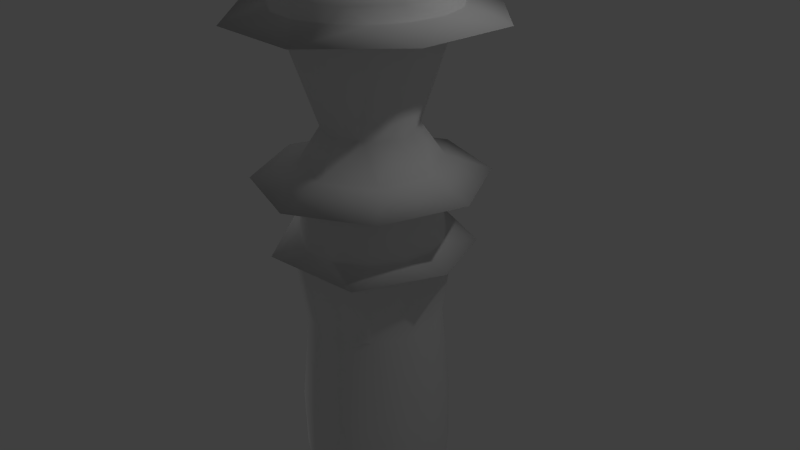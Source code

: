 # Source: building1.blend  (saved by Blender 2.72.0; exported with 4.5.12 LTS)
import bpy
from mathutils import Matrix  # noqa: F401  (used for matrix-valued properties, if any)

bpy.ops.wm.read_factory_settings(use_empty=True)
scene = bpy.context.scene
scene.name = 'Scene'

# ---- collections
col_collection_1 = bpy.data.collections.new('Collection 1'); scene.collection.children.link(col_collection_1)

# ---- materials (node trees are filled in below, after node groups)
mat_material_001 = bpy.data.materials.new('Material.001')
mat_material_001.alpha_threshold = 0.0
mat_material_001.use_transparent_shadow = False
mat_material_001.preview_render_type = 'CUBE'
mat_material_001.roughness = 0.5

# ---- material node trees

# ---- world
world_world = bpy.data.worlds.new('World'); scene.world = world_world
world_world.color = (0.05088, 0.05088, 0.05088)
world_world.use_sun_shadow = False
world_world.sun_shadow_jitter_overblur = 0.0
world_world.cycles.sampling_method = 'MANUAL'
world_world.cycles.sample_map_resolution = 256

# ---- cameras
cam_camera = bpy.data.cameras.new('Camera')
cam_camera.clip_end = 100.0
cam_camera.lens = 35.0
cam_camera.sensor_width = 32.0
cam_camera.sensor_height = 18.0
cam_camera.ortho_scale = 7.314
cam_camera.dof.focus_distance = 0.0
cam_camera.dof.aperture_fstop = 128.0

# ---- lights
light_area = bpy.data.lights.new('Area', 'AREA')
light_area.transmission_factor = 0.0
light_area.energy = 78.54
light_area.shadow_buffer_clip_start = 0.5
light_area.shadow_soft_size = 0.1
light_area.shadow_maximum_resolution = 0.006
light_area.use_absolute_resolution = True
light_area.size = 0.1
light_area.size_y = 0.1
light_area.cycles.use_multiple_importance_sampling = False
light_lamp = bpy.data.lights.new('Lamp', 'POINT')
light_lamp.transmission_factor = 0.0
light_lamp.cutoff_distance = 30.0
light_lamp.energy = 108.0
light_lamp.shadow_buffer_clip_start = 1.001
light_lamp.shadow_soft_size = 0.1
light_lamp.shadow_maximum_resolution = 0.006
light_lamp.use_absolute_resolution = True
light_lamp.cycles.use_multiple_importance_sampling = False

# ---- meshes
me_cylinder = bpy.data.meshes.new('Cylinder')
me_cylinder.from_pydata([(0.0, 1.0, -1.0), (-0.3266, 1.642, 1.042), (0.1951, 0.9808, -1.0), (-0.6407, 1.547, 1.042), (0.3827, 0.9239, -1.0), (-0.9301, 1.392, 1.042), (0.5556, 0.8315, -1.0), (-1.184, 1.184, 1.042), (0.7071, 0.7071, -1.0), (-1.392, 0.9301, 1.042), (0.8315, 0.5556, -1.0), (-1.547, 0.6407, 1.042), (0.9239, 0.3827, -1.0), (-1.642, 0.3266, 1.042), (0.9808, 0.1951, -1.0), (-1.674, 1.416e-06, 1.042), (1.0, 7.55e-08, -1.0), (-1.642, -0.3266, 1.042), (0.9808, -0.1951, -1.0), (-1.547, -0.6407, 1.042), (0.9239, -0.3827, -1.0), (-1.392, -0.9301, 1.042), (0.8315, -0.5556, -1.0), (-1.184, -1.184, 1.042), (0.7071, -0.7071, -1.0), (-0.9301, -1.392, 1.042), (0.5556, -0.8315, -1.0), (-0.6407, -1.547, 1.042), (0.3827, -0.9239, -1.0), (-0.3266, -1.642, 1.042), (0.1951, -0.9808, -1.0), (-6.775e-07, -1.674, 1.042), (-3.258e-07, -1.0, -1.0), (0.3266, -1.642, 1.042), (-0.1951, -0.9808, -1.0), (0.6407, -1.547, 1.042), (-0.3827, -0.9239, -1.0), (0.9301, -1.392, 1.042), (-0.5556, -0.8315, -1.0), (1.184, -1.184, 1.042), (-0.7071, -0.7071, -1.0), (1.392, -0.9301, 1.042), (-0.8315, -0.5556, -1.0), (1.547, -0.6407, 1.042), (-0.9239, -0.3827, -1.0), (1.642, -0.3266, 1.042), (-0.9808, -0.1951, -1.0), (1.674, -7.452e-08, 1.042), (-1.0, 9.656e-07, -1.0), (1.642, 0.3266, 1.042), (-0.9808, 0.1951, -1.0), (1.547, 0.6407, 1.042), (-0.9239, 0.3827, -1.0), (1.392, 0.9301, 1.042), (-0.8315, 0.5556, -1.0), (1.184, 1.184, 1.042), (-0.7071, 0.7071, -1.0), (0.9301, 1.392, 1.042), (-0.5556, 0.8315, -1.0), (0.6407, 1.547, 1.042), (-0.3827, 0.9239, -1.0), (0.3266, 1.642, 1.042), (-0.1951, 0.9808, -1.0), (-1.32e-07, 1.674, 1.042), (0.0, 1.0, -0.6991), (0.1951, 0.9808, -0.6991), (0.3827, 0.9239, -0.6991), (0.5556, 0.8315, -0.6991), (0.7071, 0.7071, -0.6991), (0.8315, 0.5556, -0.6991), (0.9239, 0.3827, -0.6991), (0.9808, 0.1951, -0.6991), (1.0, 7.55e-08, -0.6991), (0.9808, -0.1951, -0.6991), (0.9239, -0.3827, -0.6991), (0.8315, -0.5556, -0.6991), (0.7071, -0.7071, -0.6991), (0.5556, -0.8315, -0.6991), (0.3827, -0.9239, -0.6991), (0.1951, -0.9808, -0.6991), (-3.258e-07, -1.0, -0.6991), (-0.1951, -0.9808, -0.6991), (-0.3827, -0.9239, -0.6991), (-0.5556, -0.8315, -0.6991), (-0.7071, -0.7071, -0.6991), (-0.8315, -0.5556, -0.6991), (-0.9239, -0.3827, -0.6991), (-0.9808, -0.1951, -0.6991), (-1.0, 9.656e-07, -0.6991), (-0.9808, 0.1951, -0.6991), (-0.9239, 0.3827, -0.6991), (-0.8315, 0.5556, -0.6991), (-0.7071, 0.7071, -0.6991), (-0.5556, 0.8315, -0.6991), (-0.3827, 0.9239, -0.6991), (-0.1951, 0.9808, -0.6991), (1.318e-08, 0.889, -0.2596), (0.1734, 0.872, -0.2596), (0.3402, 0.8214, -0.2596), (0.4939, 0.7392, -0.2596), (0.6286, 0.6286, -0.2596), (0.7392, 0.4939, -0.2596), (0.8214, 0.3402, -0.2596), (0.872, 0.1734, -0.2596), (0.889, 9.874e-08, -0.2596), (0.872, -0.1734, -0.2596), (0.8214, -0.3402, -0.2596), (0.7392, -0.4939, -0.2596), (0.6286, -0.6286, -0.2596), (0.4939, -0.7392, -0.2596), (0.3402, -0.8214, -0.2596), (0.1734, -0.872, -0.2596), (-2.765e-07, -0.889, -0.2596), (-0.1734, -0.872, -0.2596), (-0.3402, -0.8214, -0.2596), (-0.4939, -0.7392, -0.2596), (-0.6286, -0.6286, -0.2596), (-0.7392, -0.4939, -0.2596), (-0.8214, -0.3402, -0.2596), (-0.872, -0.1734, -0.2596), (-0.889, 8.901e-07, -0.2596), (-0.872, 0.1734, -0.2596), (-0.8214, 0.3402, -0.2596), (-0.7392, 0.4939, -0.2596), (-0.6286, 0.6286, -0.2596), (-0.4939, 0.7392, -0.2596), (-0.3402, 0.8214, -0.2596), (-0.1734, 0.872, -0.2596), (0.0, 1.0, 0.03905), (0.1951, 0.9808, 0.03905), (0.3827, 0.9239, 0.03905), (0.5556, 0.8315, 0.03905), (0.7071, 0.7071, 0.03905), (0.8315, 0.5556, 0.03905), (0.9239, 0.3827, 0.03905), (0.9808, 0.1951, 0.03905), (1.0, 7.55e-08, 0.03905), (0.9808, -0.1951, 0.03905), (0.9239, -0.3827, 0.03905), (0.8315, -0.5556, 0.03905), (0.7071, -0.7071, 0.03905), (0.5556, -0.8315, 0.03905), (0.3827, -0.9239, 0.03905), (0.1951, -0.9808, 0.03905), (-3.258e-07, -1.0, 0.03905), (-0.1951, -0.9808, 0.03905), (-0.3827, -0.9239, 0.03905), (-0.5556, -0.8315, 0.03905), (-0.7071, -0.7071, 0.03905), (-0.8315, -0.5556, 0.03905), (-0.9239, -0.3827, 0.03905), (-0.9808, -0.1951, 0.03905), (-1.0, 9.656e-07, 0.03905), (-0.9808, 0.1951, 0.03905), (-0.9239, 0.3827, 0.03905), (-0.8315, 0.5556, 0.03905), (-0.7071, 0.7071, 0.03905), (-0.5556, 0.8315, 0.03905), (-0.3827, 0.9239, 0.03905), (-0.1951, 0.9808, 0.03905), (-3.264e-08, 1.275, 0.07354), (0.2487, 1.25, 0.07354), (0.4879, 1.178, 0.07354), (0.7083, 1.06, 0.07354), (0.9015, 0.9015, 0.07354), (1.06, 0.7083, 0.07354), (1.178, 0.4879, 0.07354), (1.25, 0.2487, 0.07354), (1.275, 1.791e-08, 0.07354), (1.25, -0.2487, 0.07354), (1.178, -0.4879, 0.07354), (1.06, -0.7083, 0.07354), (0.9015, -0.9015, 0.07354), (0.7083, -1.06, 0.07354), (0.4879, -1.178, 0.07354), (0.2487, -1.25, 0.07354), (-4.481e-07, -1.275, 0.07354), (-0.2487, -1.25, 0.07354), (-0.4879, -1.178, 0.07354), (-0.7083, -1.06, 0.07354), (-0.9015, -0.9015, 0.07354), (-1.06, -0.7083, 0.07354), (-1.178, -0.4879, 0.07354), (-1.25, -0.2487, 0.07354), (-1.275, 1.153e-06, 0.07354), (-1.25, 0.2487, 0.07354), (-1.178, 0.4879, 0.07354), (-1.06, 0.7083, 0.07354), (-0.9015, 0.9015, 0.07354), (-0.7083, 1.06, 0.07354), (-0.4879, 1.178, 0.07354), (-0.2487, 1.25, 0.07354), (2.738e-10, 0.9294, 0.1144), (0.1813, 0.9115, 0.1144), (0.3556, 0.8586, 0.1144), (0.5163, 0.7727, 0.1144), (0.6572, 0.6572, 0.1144), (0.7727, 0.5163, 0.1144), (0.8586, 0.3556, 0.1144), (0.9115, 0.1813, 0.1144), (0.9294, 8.981e-08, 0.1144), (0.9115, -0.1813, 0.1144), (0.8586, -0.3556, 0.1144), (0.7727, -0.5163, 0.1144), (0.6572, -0.6572, 0.1144), (0.5163, -0.7727, 0.1144), (0.3556, -0.8586, 0.1144), (0.1813, -0.9115, 0.1144), (-3.025e-07, -0.9294, 0.1144), (-0.1813, -0.9115, 0.1144), (-0.3556, -0.8586, 0.1144), (-0.5163, -0.7727, 0.1144), (-0.6572, -0.6572, 0.1144), (-0.7727, -0.5163, 0.1144), (-0.8586, -0.3556, 0.1144), (-0.9115, -0.1813, 0.1144), (-0.9294, 9.17e-07, 0.1144), (-0.9115, 0.1813, 0.1144), (-0.8586, 0.3556, 0.1144), (-0.7727, 0.5163, 0.1144), (-0.6572, 0.6572, 0.1144), (-0.5163, 0.7727, 0.1144), (-0.3556, 0.8586, 0.1144), (-0.1813, 0.9115, 0.1144), (-8.893e-08, 1.459, 0.3801), (0.2847, 1.431, 0.3801), (0.5585, 1.348, 0.3801), (0.8107, 1.213, 0.3801), (1.032, 1.032, 0.3801), (1.213, 0.8107, 0.3801), (1.348, 0.5585, 0.3801), (1.431, 0.2847, 0.3801), (1.459, -4.617e-08, 0.3801), (1.431, -0.2847, 0.3801), (1.348, -0.5585, 0.3801), (1.213, -0.8107, 0.3801), (1.032, -1.032, 0.3801), (0.8107, -1.213, 0.3801), (0.5585, -1.348, 0.3801), (0.2847, -1.431, 0.3801), (-5.644e-07, -1.459, 0.3801), (-0.2847, -1.431, 0.3801), (-0.5585, -1.348, 0.3801), (-0.8107, -1.213, 0.3801), (-1.032, -1.032, 0.3801), (-1.213, -0.8107, 0.3801), (-1.348, -0.5585, 0.3801), (-1.431, -0.2847, 0.3801), (-1.459, 1.253e-06, 0.3801), (-1.431, 0.2847, 0.3801), (-1.348, 0.5585, 0.3801), (-1.213, 0.8108, 0.3801), (-1.032, 1.032, 0.3801), (-0.8107, 1.213, 0.3801), (-0.5585, 1.348, 0.3801), (-0.2847, 1.431, 0.3801), (-6.089e-08, 0.8928, 0.4391), (0.1742, 0.8756, 0.4391), (0.3416, 0.8248, 0.4391), (0.496, 0.7423, 0.4391), (0.6313, 0.6313, 0.4391), (0.7423, 0.496, 0.4391), (0.8248, 0.3416, 0.4391), (0.8756, 0.1742, 0.4391), (0.8928, 8.855e-08, 0.4391), (0.8756, -0.1742, 0.4391), (0.8248, -0.3416, 0.4391), (0.7423, -0.496, 0.4391), (0.6313, -0.6313, 0.4391), (0.496, -0.7423, 0.4391), (0.3416, -0.8248, 0.4391), (0.1742, -0.8756, 0.4391), (-3.518e-07, -0.8928, 0.4391), (-0.1742, -0.8756, 0.4391), (-0.3416, -0.8248, 0.4391), (-0.496, -0.7423, 0.4391), (-0.6313, -0.6313, 0.4391), (-0.7423, -0.496, 0.4391), (-0.8248, -0.3416, 0.4391), (-0.8756, -0.1742, 0.4391), (-0.8928, 8.832e-07, 0.4391), (-0.8756, 0.1742, 0.4391), (-0.8248, 0.3416, 0.4391), (-0.7423, 0.496, 0.4391), (-0.6313, 0.6313, 0.4391), (-0.496, 0.7423, 0.4391), (-0.3416, 0.8248, 0.4391), (-0.1742, 0.8756, 0.4391), (0.1668, 0.8386, 0.3077), (0.3272, 0.79, 0.3077), (0.475, 0.711, 0.3077), (0.6046, 0.6046, 0.3077), (0.711, 0.475, 0.3077), (0.79, 0.3272, 0.3077), (0.8386, 0.1668, 0.3077), (0.8551, 9.177e-08, 0.3077), (0.8386, -0.1668, 0.3077), (0.79, -0.3272, 0.3077), (0.711, -0.475, 0.3077), (0.6046, -0.6046, 0.3077), (0.475, -0.711, 0.3077), (0.3272, -0.79, 0.3077), (0.1668, -0.8386, 0.3077), (-3.289e-07, -0.8551, 0.3077), (-0.1668, -0.8386, 0.3077), (-0.3272, -0.79, 0.3077), (-0.475, -0.711, 0.3077), (-0.6046, -0.6046, 0.3077), (-0.711, -0.475, 0.3077), (-0.79, -0.3272, 0.3077), (-0.8386, -0.1668, 0.3077), (-0.8551, 8.529e-07, 0.3077), (-0.8386, 0.1668, 0.3077), (-0.79, 0.3272, 0.3077), (-0.711, 0.475, 0.3077), (-0.6046, 0.6046, 0.3077), (-0.475, 0.711, 0.3077), (-0.3272, 0.79, 0.3077), (-0.1668, 0.8386, 0.3077), (-5.024e-08, 0.8551, 0.3077), (0.1162, 0.5844, 0.5961), (0.228, 0.5505, 0.5961), (0.331, 0.4954, 0.5961), (0.4954, 0.331, 0.5961), (0.5505, 0.228, 0.5961), (0.5844, 0.1162, 0.5961), (0.5958, 1.775e-07, 0.5961), (0.331, -0.4954, 0.5961), (-0.228, -0.5505, 0.5961), (-0.4213, -0.4213, 0.5961), (-0.5505, -0.228, 0.5961), (-0.5844, 0.1162, 0.5961), (-0.4954, 0.331, 0.5961), (-0.1162, 0.5844, 0.5961), (0.0, 1.0, 1.0), (0.1951, 0.9808, 1.0), (0.3827, 0.9239, 1.0), (0.5556, 0.8315, 1.0), (0.7071, 0.7071, 1.0), (0.8315, 0.5556, 1.0), (0.9239, 0.3827, 1.0), (0.9808, 0.1951, 1.0), (1.0, 7.55e-08, 1.0), (0.9808, -0.1951, 1.0), (0.9239, -0.3827, 1.0), (0.8315, -0.5556, 1.0), (0.7071, -0.7071, 1.0), (0.5556, -0.8315, 1.0), (0.3827, -0.9239, 1.0), (0.1951, -0.9808, 1.0), (-3.258e-07, -1.0, 1.0), (-0.1951, -0.9808, 1.0), (-0.3827, -0.9239, 1.0), (-0.5556, -0.8315, 1.0), (-0.7071, -0.7071, 1.0), (-0.8315, -0.5556, 1.0), (-0.9239, -0.3827, 1.0), (-0.9808, -0.1951, 1.0), (-1.0, 9.656e-07, 1.0), (-0.9808, 0.1951, 1.0), (-0.9239, 0.3827, 1.0), (-0.8315, 0.5556, 1.0), (-0.7071, 0.7071, 1.0), (-0.5556, 0.8315, 1.0), (-0.3827, 0.9239, 1.0), (-0.1951, 0.9808, 1.0), (2.325e-08, 0.5958, 0.5961), (0.4213, 0.4213, 0.5961), (0.5844, -0.1162, 0.5961), (0.5505, -0.228, 0.5961), (0.4954, -0.331, 0.5961), (0.4213, -0.4213, 0.5961), (0.228, -0.5505, 0.5961), (0.1162, -0.5844, 0.5961), (-1.709e-07, -0.5958, 0.5961), (-0.1162, -0.5844, 0.5961), (-0.331, -0.4954, 0.5961), (-0.4954, -0.331, 0.5961), (-0.5844, -0.1162, 0.5961), (-0.5958, 7.078e-07, 0.5961), (-0.5505, 0.228, 0.5961), (-0.4213, 0.4213, 0.5961), (-0.331, 0.4954, 0.5961), (-0.228, 0.5505, 0.5961), (-0.2203, 1.107, 1.083), (-0.432, 1.043, 1.083), (-0.6272, 0.9387, 1.083), (-0.7983, 0.7983, 1.083), (-0.9387, 0.6272, 1.083), (-1.043, 0.4321, 1.083), (-1.107, 0.2203, 1.083), (-1.129, 1.069e-06, 1.083), (-1.107, -0.2203, 1.083), (-1.043, -0.432, 1.083), (-0.9387, -0.6272, 1.083), (-0.7983, -0.7983, 1.083), (-0.6272, -0.9387, 1.083), (-0.4321, -1.043, 1.083), (-0.2203, -1.107, 1.083), (-4.605e-07, -1.129, 1.083), (0.2203, -1.107, 1.083), (0.4321, -1.043, 1.083), (0.6272, -0.9387, 1.083), (0.7983, -0.7983, 1.083), (0.9387, -0.6272, 1.083), (1.043, -0.4321, 1.083), (1.107, -0.2203, 1.083), (1.129, 6.377e-08, 1.083), (1.107, 0.2203, 1.083), (1.043, 0.4321, 1.083), (0.9387, 0.6272, 1.083), (0.7983, 0.7983, 1.083), (0.6272, 0.9387, 1.083), (0.4321, 1.043, 1.083), (0.2203, 1.107, 1.083), (-9.266e-08, 1.129, 1.083), (-0.2203, 1.107, 1.142), (-0.432, 1.043, 1.142), (-0.6272, 0.9387, 1.142), (-0.7983, 0.7983, 1.142), (-0.9387, 0.6272, 1.142), (-1.043, 0.4321, 1.142), (-1.107, 0.2203, 1.142), (-1.129, 1.069e-06, 1.142), (-1.107, -0.2203, 1.142), (-1.043, -0.432, 1.142), (-0.9387, -0.6272, 1.142), (-0.7983, -0.7983, 1.142), (-0.6272, -0.9387, 1.142), (-0.4321, -1.043, 1.142), (-0.2203, -1.107, 1.142), (-4.64e-07, -1.129, 1.142), (0.2203, -1.107, 1.142), (0.4321, -1.043, 1.142), (0.6272, -0.9387, 1.142), (0.7983, -0.7983, 1.142), (0.9387, -0.6272, 1.142), (1.043, -0.4321, 1.142), (1.107, -0.2203, 1.142), (1.129, 6.377e-08, 1.142), (1.107, 0.2203, 1.142), (1.043, 0.4321, 1.142), (0.9387, 0.6272, 1.142), (0.7983, 0.7983, 1.142), (0.6272, 0.9387, 1.142), (0.4321, 1.043, 1.142), (0.2203, 1.107, 1.142), (-9.613e-08, 1.129, 1.142), (-0.1853, 0.9314, 1.211), (-0.3634, 0.8773, 1.211), (-0.5276, 0.7896, 1.211), (-0.6715, 0.6715, 1.211), (-0.7896, 0.5276, 1.211), (-0.8773, 0.3634, 1.211), (-0.9314, 0.1853, 1.211), (-0.9496, 9.534e-07, 1.211), (-0.9314, -0.1853, 1.211), (-0.8773, -0.3634, 1.211), (-0.7896, -0.5276, 1.211), (-0.6715, -0.6715, 1.211), (-0.5276, -0.7896, 1.211), (-0.3634, -0.8773, 1.211), (-0.1853, -0.9314, 1.211), (-3.525e-07, -0.9496, 1.211), (0.1853, -0.9314, 1.211), (0.3634, -0.8773, 1.211), (0.5276, -0.7896, 1.211), (0.6715, -0.6715, 1.211), (0.7896, -0.5276, 1.211), (0.8773, -0.3634, 1.211), (0.9314, -0.1853, 1.211), (0.9496, 1.081e-07, 1.211), (0.9314, 0.1853, 1.211), (0.8773, 0.3634, 1.211), (0.7896, 0.5276, 1.211), (0.6715, 0.6715, 1.211), (0.5276, 0.7896, 1.211), (0.3634, 0.8773, 1.211), (0.1853, 0.9314, 1.211), (-4.308e-08, 0.9496, 1.211), (-0.09316, 0.4684, 1.27), (-0.1827, 0.4412, 1.27), (-0.2653, 0.3971, 1.27), (-0.3377, 0.3377, 1.27), (-0.3971, 0.2653, 1.27), (-0.4412, 0.1827, 1.27), (-0.4684, 0.09316, 1.27), (-0.4775, 6.507e-07, 1.27), (-0.4684, -0.09316, 1.27), (-0.4412, -0.1827, 1.27), (-0.3971, -0.2653, 1.27), (-0.3377, -0.3377, 1.27), (-0.2653, -0.3971, 1.27), (-0.1827, -0.4412, 1.27), (-0.09316, -0.4684, 1.27), (-2.208e-07, -0.4775, 1.27), (0.09316, -0.4684, 1.27), (0.1827, -0.4412, 1.27), (0.2653, -0.3971, 1.27), (0.3377, -0.3377, 1.27), (0.3971, -0.2653, 1.27), (0.4412, -0.1827, 1.27), (0.4684, -0.09316, 1.27), (0.4775, 2.257e-07, 1.27), (0.4684, 0.09316, 1.27), (0.4412, 0.1827, 1.27), (0.3971, 0.2653, 1.27), (0.3377, 0.3377, 1.27), (0.2653, 0.3971, 1.27), (0.1827, 0.4412, 1.27), (0.09316, 0.4684, 1.27), (-6.52e-08, 0.4775, 1.27), (-0.09316, 0.4684, 1.378), (-0.1827, 0.4412, 1.378), (-0.2653, 0.3971, 1.378), (-0.3377, 0.3377, 1.378), (-0.3971, 0.2653, 1.378), (-0.4412, 0.1827, 1.378), (-0.4684, 0.09316, 1.378), (-0.4775, 6.507e-07, 1.378), (-0.4684, -0.09316, 1.378), (-0.4412, -0.1827, 1.378), (-0.3971, -0.2653, 1.378), (-0.3377, -0.3377, 1.378), (-0.2653, -0.3971, 1.378), (-0.1827, -0.4412, 1.378), (-0.09316, -0.4684, 1.378), (-3.011e-07, -0.4775, 1.378), (0.09316, -0.4684, 1.378), (0.1827, -0.4412, 1.378), (0.2653, -0.3971, 1.378), (0.3377, -0.3377, 1.378), (0.3971, -0.2653, 1.378), (0.4412, -0.1827, 1.378), (0.4684, -0.09316, 1.378), (0.4775, 2.257e-07, 1.378), (0.4684, 0.09316, 1.378), (0.4412, 0.1827, 1.378), (0.3971, 0.2653, 1.378), (0.3377, 0.3377, 1.378), (0.2653, 0.3971, 1.378), (0.1827, 0.4412, 1.378), (0.09316, 0.4684, 1.378), (-1.455e-07, 0.4775, 1.378), (-0.1592, 0.8002, 1.395), (-0.3122, 0.7537, 1.395), (-0.4533, 0.6783, 1.395), (-0.5769, 0.5769, 1.395), (-0.6783, 0.4533, 1.395), (-0.7537, 0.3122, 1.395), (-0.8002, 0.1592, 1.395), (-0.8158, 8.722e-07, 1.395), (-0.8002, -0.1592, 1.395), (-0.7537, -0.3122, 1.395), (-0.6783, -0.4533, 1.395), (-0.5769, -0.5769, 1.395), (-0.4533, -0.6783, 1.395), (-0.3122, -0.7537, 1.395), (-0.1592, -0.8002, 1.395), (-4.671e-07, -0.8158, 1.395), (0.1592, -0.8002, 1.395), (0.3122, -0.7537, 1.395), (0.4533, -0.6783, 1.395), (0.5769, -0.5769, 1.395), (0.6783, -0.4533, 1.395), (0.7537, -0.3122, 1.395), (0.8002, -0.1592, 1.395), (0.8158, 1.46e-07, 1.395), (0.8002, 0.1592, 1.395), (0.7537, 0.3122, 1.395), (0.6783, 0.4533, 1.395), (0.5769, 0.5769, 1.395), (0.4533, 0.6783, 1.395), (0.3122, 0.7537, 1.395), (0.1592, 0.8002, 1.395), (-2.013e-07, 0.8158, 1.395), (-0.1592, 0.8002, 1.412), (-0.3122, 0.7537, 1.412), (-0.4533, 0.6783, 1.412), (-0.5769, 0.5769, 1.412), (-0.6783, 0.4533, 1.412), (-0.7537, 0.3122, 1.412), (-0.8002, 0.1592, 1.412), (-0.8158, 8.722e-07, 1.412), (-0.8002, -0.1592, 1.412), (-0.7537, -0.3122, 1.412), (-0.6783, -0.4533, 1.412), (-0.5769, -0.5769, 1.412), (-0.4533, -0.6783, 1.412), (-0.3122, -0.7537, 1.412), (-0.1592, -0.8002, 1.412), (-4.523e-07, -0.8158, 1.412), (0.1592, -0.8002, 1.412), (0.3122, -0.7537, 1.412), (0.4533, -0.6783, 1.412), (0.5769, -0.5769, 1.412), (0.6783, -0.4533, 1.412), (0.7537, -0.3122, 1.412), (0.8002, -0.1592, 1.412), (0.8158, 1.46e-07, 1.412), (0.8002, 0.1592, 1.412), (0.7537, 0.3122, 1.412), (0.6783, 0.4533, 1.412), (0.5769, 0.5769, 1.412), (0.4533, 0.6783, 1.412), (0.3122, 0.7537, 1.412), (0.1592, 0.8002, 1.412), (-1.865e-07, 0.8158, 1.412), (-0.04165, 0.2094, 1.435), (-0.0817, 0.1972, 1.435), (-0.1186, 0.1775, 1.435), (-0.151, 0.151, 1.435), (-0.1775, 0.1186, 1.435), (-0.1972, 0.0817, 1.435), (-0.2094, 0.04165, 1.435), (-0.2135, 4.885e-07, 1.435), (-0.2094, -0.04165, 1.435), (-0.1972, -0.0817, 1.435), (-0.1775, -0.1186, 1.435), (-0.151, -0.151, 1.435), (-0.1186, -0.1775, 1.435), (-0.0817, -0.1972, 1.435), (-0.04165, -0.2094, 1.435), (-2.049e-07, -0.2135, 1.435), (0.04165, -0.2094, 1.435), (0.0817, -0.1972, 1.435), (0.1186, -0.1775, 1.435), (0.151, -0.151, 1.435), (0.1775, -0.1186, 1.435), (0.1972, -0.0817, 1.435), (0.2094, -0.04165, 1.435), (0.2135, 2.985e-07, 1.435), (0.2094, 0.04165, 1.435), (0.1972, 0.0817, 1.435), (0.1775, 0.1186, 1.435), (0.151, 0.151, 1.435), (0.1186, 0.1775, 1.435), (0.0817, 0.1972, 1.435), (0.04165, 0.2094, 1.435), (-1.353e-07, 0.2135, 1.435)], [], [(43, 45, 406, 405), (0, 64, 65, 2), (2, 65, 66, 4), (4, 66, 67, 6), (6, 67, 68, 8), (8, 68, 69, 10), (10, 69, 70, 12), (12, 70, 71, 14), (14, 71, 72, 16), (16, 72, 73, 18), (18, 73, 74, 20), (20, 74, 75, 22), (22, 75, 76, 24), (24, 76, 77, 26), (26, 77, 78, 28), (28, 78, 79, 30), (30, 79, 80, 32), (32, 80, 81, 34), (34, 81, 82, 36), (36, 82, 83, 38), (38, 83, 84, 40), (40, 84, 85, 42), (42, 85, 86, 44), (44, 86, 87, 46), (46, 87, 88, 48), (48, 88, 89, 50), (50, 89, 90, 52), (52, 90, 91, 54), (54, 91, 92, 56), (56, 92, 93, 58), (58, 93, 94, 60), (62, 95, 64, 0), (60, 94, 95, 62), (64, 96, 97, 65), (65, 97, 98, 66), (66, 98, 99, 67), (67, 99, 100, 68), (68, 100, 101, 69), (69, 101, 102, 70), (70, 102, 103, 71), (71, 103, 104, 72), (72, 104, 105, 73), (73, 105, 106, 74), (74, 106, 107, 75), (75, 107, 108, 76), (76, 108, 109, 77), (77, 109, 110, 78), (78, 110, 111, 79), (79, 111, 112, 80), (80, 112, 113, 81), (81, 113, 114, 82), (82, 114, 115, 83), (83, 115, 116, 84), (84, 116, 117, 85), (85, 117, 118, 86), (86, 118, 119, 87), (87, 119, 120, 88), (88, 120, 121, 89), (89, 121, 122, 90), (90, 122, 123, 91), (91, 123, 124, 92), (92, 124, 125, 93), (93, 125, 126, 94), (95, 127, 96, 64), (94, 126, 127, 95), (96, 128, 129, 97), (97, 129, 130, 98), (98, 130, 131, 99), (99, 131, 132, 100), (100, 132, 133, 101), (101, 133, 134, 102), (102, 134, 135, 103), (103, 135, 136, 104), (104, 136, 137, 105), (105, 137, 138, 106), (106, 138, 139, 107), (107, 139, 140, 108), (108, 140, 141, 109), (109, 141, 142, 110), (110, 142, 143, 111), (111, 143, 144, 112), (112, 144, 145, 113), (113, 145, 146, 114), (114, 146, 147, 115), (115, 147, 148, 116), (116, 148, 149, 117), (117, 149, 150, 118), (118, 150, 151, 119), (119, 151, 152, 120), (120, 152, 153, 121), (121, 153, 154, 122), (122, 154, 155, 123), (123, 155, 156, 124), (124, 156, 157, 125), (125, 157, 158, 126), (127, 159, 128, 96), (126, 158, 159, 127), (128, 160, 161, 129), (129, 161, 162, 130), (130, 162, 163, 131), (131, 163, 164, 132), (132, 164, 165, 133), (133, 165, 166, 134), (134, 166, 167, 135), (135, 167, 168, 136), (136, 168, 169, 137), (137, 169, 170, 138), (138, 170, 171, 139), (139, 171, 172, 140), (140, 172, 173, 141), (141, 173, 174, 142), (142, 174, 175, 143), (143, 175, 176, 144), (144, 176, 177, 145), (145, 177, 178, 146), (146, 178, 179, 147), (147, 179, 180, 148), (148, 180, 181, 149), (149, 181, 182, 150), (150, 182, 183, 151), (151, 183, 184, 152), (152, 184, 185, 153), (153, 185, 186, 154), (154, 186, 187, 155), (155, 187, 188, 156), (156, 188, 189, 157), (157, 189, 190, 158), (159, 191, 160, 128), (158, 190, 191, 159), (160, 192, 193, 161), (161, 193, 194, 162), (162, 194, 195, 163), (163, 195, 196, 164), (164, 196, 197, 165), (165, 197, 198, 166), (166, 198, 199, 167), (167, 199, 200, 168), (168, 200, 201, 169), (169, 201, 202, 170), (170, 202, 203, 171), (171, 203, 204, 172), (172, 204, 205, 173), (173, 205, 206, 174), (174, 206, 207, 175), (175, 207, 208, 176), (176, 208, 209, 177), (177, 209, 210, 178), (178, 210, 211, 179), (179, 211, 212, 180), (180, 212, 213, 181), (181, 213, 214, 182), (182, 214, 215, 183), (183, 215, 216, 184), (184, 216, 217, 185), (185, 217, 218, 186), (186, 218, 219, 187), (187, 219, 220, 188), (188, 220, 221, 189), (189, 221, 222, 190), (191, 223, 192, 160), (190, 222, 223, 191), (319, 224, 225, 288), (288, 225, 226, 289), (289, 226, 227, 290), (290, 227, 228, 291), (291, 228, 229, 292), (292, 229, 230, 293), (293, 230, 231, 294), (294, 231, 232, 295), (295, 232, 233, 296), (296, 233, 234, 297), (297, 234, 235, 298), (298, 235, 236, 299), (299, 236, 237, 300), (300, 237, 238, 301), (301, 238, 239, 302), (302, 239, 240, 303), (303, 240, 241, 304), (304, 241, 242, 305), (305, 242, 243, 306), (306, 243, 244, 307), (307, 244, 245, 308), (308, 245, 246, 309), (309, 246, 247, 310), (310, 247, 248, 311), (311, 248, 249, 312), (312, 249, 250, 313), (313, 250, 251, 314), (314, 251, 252, 315), (315, 252, 253, 316), (316, 253, 254, 317), (318, 255, 224, 319), (317, 254, 255, 318), (224, 256, 257, 225), (225, 257, 258, 226), (226, 258, 259, 227), (227, 259, 260, 228), (228, 260, 261, 229), (229, 261, 262, 230), (230, 262, 263, 231), (231, 263, 264, 232), (232, 264, 265, 233), (233, 265, 266, 234), (234, 266, 267, 235), (235, 267, 268, 236), (236, 268, 269, 237), (237, 269, 270, 238), (238, 270, 271, 239), (239, 271, 272, 240), (240, 272, 273, 241), (241, 273, 274, 242), (242, 274, 275, 243), (243, 275, 276, 244), (244, 276, 277, 245), (245, 277, 278, 246), (246, 278, 279, 247), (247, 279, 280, 248), (248, 280, 281, 249), (249, 281, 282, 250), (250, 282, 283, 251), (251, 283, 284, 252), (252, 284, 285, 253), (253, 285, 286, 254), (255, 287, 256, 224), (254, 286, 287, 255), (192, 319, 288, 193), (193, 288, 289, 194), (194, 289, 290, 195), (195, 290, 291, 196), (196, 291, 292, 197), (197, 292, 293, 198), (198, 293, 294, 199), (199, 294, 295, 200), (200, 295, 296, 201), (201, 296, 297, 202), (202, 297, 298, 203), (203, 298, 299, 204), (204, 299, 300, 205), (205, 300, 301, 206), (206, 301, 302, 207), (207, 302, 303, 208), (208, 303, 304, 209), (209, 304, 305, 210), (210, 305, 306, 211), (211, 306, 307, 212), (212, 307, 308, 213), (213, 308, 309, 214), (214, 309, 310, 215), (215, 310, 311, 216), (216, 311, 312, 217), (217, 312, 313, 218), (218, 313, 314, 219), (219, 314, 315, 220), (220, 315, 316, 221), (221, 316, 317, 222), (223, 318, 319, 192), (222, 317, 318, 223), (257, 320, 321, 258), (258, 321, 322, 259), (261, 323, 324, 262), (262, 324, 325, 263), (263, 325, 326, 264), (368, 343, 344, 369), (369, 344, 345, 370), (370, 345, 346, 371), (372, 348, 349, 373), (373, 349, 350, 374), (374, 350, 351, 375), (378, 357, 358, 379), (381, 362, 363, 382), (382, 363, 364, 383), (365, 364, 3, 1), (354, 353, 25, 23), (343, 342, 47, 45), (363, 362, 7, 5), (352, 351, 29, 27), (341, 340, 51, 49), (361, 360, 11, 9), (339, 338, 55, 53), (350, 349, 33, 31), (359, 358, 15, 13), (337, 336, 59, 57), (348, 347, 37, 35), (357, 356, 19, 17), (346, 345, 41, 39), (334, 365, 1, 63), (355, 354, 23, 21), (344, 343, 45, 43), (364, 363, 5, 3), (353, 352, 27, 25), (342, 341, 49, 47), (362, 361, 9, 7), (351, 350, 31, 29), (340, 339, 53, 51), (360, 359, 13, 11), (338, 337, 57, 55), (349, 348, 35, 33), (358, 357, 17, 15), (336, 335, 61, 59), (347, 346, 39, 37), (356, 355, 21, 19), (335, 334, 63, 61), (345, 344, 43, 41), (407, 408, 440, 439), (21, 23, 395, 394), (49, 51, 409, 408), (5, 7, 387, 386), (27, 29, 398, 397), (55, 57, 412, 411), (33, 35, 401, 400), (11, 13, 390, 389), (61, 63, 415, 414), (39, 41, 404, 403), (17, 19, 393, 392), (45, 47, 407, 406), (1, 3, 385, 384), (23, 25, 396, 395), (51, 53, 410, 409), (7, 9, 388, 387), (29, 31, 399, 398), (57, 59, 413, 412), (35, 37, 402, 401), (13, 15, 391, 390), (41, 43, 405, 404), (19, 21, 394, 393), (47, 49, 408, 407), (3, 5, 386, 385), (25, 27, 397, 396), (53, 55, 411, 410), (31, 33, 400, 399), (9, 11, 389, 388), (59, 61, 414, 413), (37, 39, 403, 402), (63, 1, 384, 415), (15, 17, 392, 391), (441, 442, 474, 473), (385, 386, 418, 417), (396, 397, 429, 428), (405, 406, 438, 437), (415, 384, 416, 447), (394, 395, 427, 426), (414, 415, 447, 446), (403, 404, 436, 435), (392, 393, 425, 424), (412, 413, 445, 444), (401, 402, 434, 433), (390, 391, 423, 422), (410, 411, 443, 442), (399, 400, 432, 431), (388, 389, 421, 420), (408, 409, 441, 440), (386, 387, 419, 418), (397, 398, 430, 429), (406, 407, 439, 438), (384, 385, 417, 416), (395, 396, 428, 427), (404, 405, 437, 436), (393, 394, 426, 425), (413, 414, 446, 445), (402, 403, 435, 434), (391, 392, 424, 423), (411, 412, 444, 443), (400, 401, 433, 432), (389, 390, 422, 421), (409, 410, 442, 441), (387, 388, 420, 419), (398, 399, 431, 430), (475, 476, 508, 507), (419, 420, 452, 451), (430, 431, 463, 462), (439, 440, 472, 471), (417, 418, 450, 449), (428, 429, 461, 460), (437, 438, 470, 469), (447, 416, 448, 479), (426, 427, 459, 458), (446, 447, 479, 478), (435, 436, 468, 467), (424, 425, 457, 456), (444, 445, 477, 476), (433, 434, 466, 465), (422, 423, 455, 454), (442, 443, 475, 474), (431, 432, 464, 463), (420, 421, 453, 452), (440, 441, 473, 472), (418, 419, 451, 450), (429, 430, 462, 461), (438, 439, 471, 470), (416, 417, 449, 448), (427, 428, 460, 459), (436, 437, 469, 468), (425, 426, 458, 457), (445, 446, 478, 477), (434, 435, 467, 466), (423, 424, 456, 455), (443, 444, 476, 475), (432, 433, 465, 464), (421, 422, 454, 453), (509, 510, 542, 541), (464, 465, 497, 496), (453, 454, 486, 485), (473, 474, 506, 505), (451, 452, 484, 483), (462, 463, 495, 494), (471, 472, 504, 503), (449, 450, 482, 481), (460, 461, 493, 492), (469, 470, 502, 501), (479, 448, 480, 511), (458, 459, 491, 490), (478, 479, 511, 510), (467, 468, 500, 499), (456, 457, 489, 488), (476, 477, 509, 508), (465, 466, 498, 497), (454, 455, 487, 486), (474, 475, 507, 506), (463, 464, 496, 495), (452, 453, 485, 484), (472, 473, 505, 504), (450, 451, 483, 482), (461, 462, 494, 493), (470, 471, 503, 502), (448, 449, 481, 480), (459, 460, 492, 491), (468, 469, 501, 500), (457, 458, 490, 489), (477, 478, 510, 509), (466, 467, 499, 498), (455, 456, 488, 487), (532, 533, 565, 564), (498, 499, 531, 530), (487, 488, 520, 519), (507, 508, 540, 539), (496, 497, 529, 528), (485, 486, 518, 517), (505, 506, 538, 537), (483, 484, 516, 515), (494, 495, 527, 526), (503, 504, 536, 535), (481, 482, 514, 513), (492, 493, 525, 524), (501, 502, 534, 533), (511, 480, 512, 543), (490, 491, 523, 522), (510, 511, 543, 542), (499, 500, 532, 531), (488, 489, 521, 520), (508, 509, 541, 540), (497, 498, 530, 529), (486, 487, 519, 518), (506, 507, 539, 538), (495, 496, 528, 527), (484, 485, 517, 516), (504, 505, 537, 536), (482, 483, 515, 514), (493, 494, 526, 525), (502, 503, 535, 534), (480, 481, 513, 512), (491, 492, 524, 523), (500, 501, 533, 532), (489, 490, 522, 521), (566, 567, 599, 598), (521, 522, 554, 553), (541, 542, 574, 573), (530, 531, 563, 562), (519, 520, 552, 551), (539, 540, 572, 571), (528, 529, 561, 560), (517, 518, 550, 549), (537, 538, 570, 569), (515, 516, 548, 547), (526, 527, 559, 558), (535, 536, 568, 567), (513, 514, 546, 545), (524, 525, 557, 556), (533, 534, 566, 565), (543, 512, 544, 575), (522, 523, 555, 554), (542, 543, 575, 574), (531, 532, 564, 563), (520, 521, 553, 552), (540, 541, 573, 572), (529, 530, 562, 561), (518, 519, 551, 550), (538, 539, 571, 570), (527, 528, 560, 559), (516, 517, 549, 548), (536, 537, 569, 568), (514, 515, 547, 546), (525, 526, 558, 557), (534, 535, 567, 566), (512, 513, 545, 544), (523, 524, 556, 555), (600, 601, 633, 632), (544, 545, 577, 576), (555, 556, 588, 587), (564, 565, 597, 596), (553, 554, 586, 585), (573, 574, 606, 605), (562, 563, 595, 594), (551, 552, 584, 583), (571, 572, 604, 603), (560, 561, 593, 592), (549, 550, 582, 581), (569, 570, 602, 601), (547, 548, 580, 579), (558, 559, 591, 590), (567, 568, 600, 599), (545, 546, 578, 577), (556, 557, 589, 588), (565, 566, 598, 597), (575, 544, 576, 607), (554, 555, 587, 586), (574, 575, 607, 606), (563, 564, 596, 595), (552, 553, 585, 584), (572, 573, 605, 604), (561, 562, 594, 593), (550, 551, 583, 582), (570, 571, 603, 602), (559, 560, 592, 591), (548, 549, 581, 580), (568, 569, 601, 600), (546, 547, 579, 578), (557, 558, 590, 589), (578, 579, 611, 610), (589, 590, 622, 621), (598, 599, 631, 630), (576, 577, 609, 608), (587, 588, 620, 619), (596, 597, 629, 628), (585, 586, 618, 617), (605, 606, 638, 637), (594, 595, 627, 626), (583, 584, 616, 615), (603, 604, 636, 635), (592, 593, 625, 624), (581, 582, 614, 613), (601, 602, 634, 633), (579, 580, 612, 611), (590, 591, 623, 622), (599, 600, 632, 631), (577, 578, 610, 609), (588, 589, 621, 620), (597, 598, 630, 629), (607, 576, 608, 639), (586, 587, 619, 618), (606, 607, 639, 638), (595, 596, 628, 627), (584, 585, 617, 616), (604, 605, 637, 636), (593, 594, 626, 625), (582, 583, 615, 614), (602, 603, 635, 634), (591, 592, 624, 623), (580, 581, 613, 612), (639, 608, 609, 610, 611, 612, 613, 614, 615, 616, 617, 618, 619, 620, 621, 622, 623, 624, 625, 626, 627, 628, 629, 630, 631, 632, 633, 634, 635, 636, 637, 638), (256, 366, 320, 257), (259, 322, 367, 260), (260, 367, 323, 261), (264, 326, 368, 265), (265, 368, 369, 266), (266, 369, 370, 267), (267, 370, 371, 268), (268, 371, 327, 269), (269, 327, 372, 270), (270, 372, 373, 271), (271, 373, 374, 272), (272, 374, 375, 273), (273, 375, 328, 274), (274, 328, 376, 275), (275, 376, 329, 276), (276, 329, 377, 277), (277, 377, 330, 278), (278, 330, 378, 279), (279, 378, 379, 280), (280, 379, 331, 281), (281, 331, 380, 282), (282, 380, 332, 283), (283, 332, 381, 284), (284, 381, 382, 285), (285, 382, 383, 286), (287, 333, 366, 256), (286, 383, 333, 287), (366, 334, 335, 320), (320, 335, 336, 321), (321, 336, 337, 322), (322, 337, 338, 367), (367, 338, 339, 323), (323, 339, 340, 324), (324, 340, 341, 325), (325, 341, 342, 326), (326, 342, 343, 368), (371, 346, 347, 327), (327, 347, 348, 372), (375, 351, 352, 328), (328, 352, 353, 376), (376, 353, 354, 329), (329, 354, 355, 377), (377, 355, 356, 330), (330, 356, 357, 378), (379, 358, 359, 331), (331, 359, 360, 380), (380, 360, 361, 332), (332, 361, 362, 381), (333, 365, 334, 366), (383, 364, 365, 333)])
me_cylinder.polygons.foreach_set('use_smooth', [1, 1, 1, 1, 1, 1, 1, 1, 1, 1, 1, 1, 1, 1, 1, 1, 1, 1, 1, 1, 1, 1, 1, 1, 1, 1, 1, 1, 1, 1, 1, 1, 1, 1, 1, 1, 1, 1, 1, 1, 1, 1, 1, 1, 1, 1, 1, 1, 1, 1, 1, 1, 1, 1, 1, 1, 1, 1, 1, 1, 1, 1, 1, 1, 1, 1, 1, 1, 1, 1, 1, 1, 1, 1, 1, 1, 1, 1, 1, 1, 1, 1, 1, 1, 1, 1, 1, 1, 1, 1, 1, 1, 1, 1, 1, 1, 1, 1, 1, 1, 1, 1, 1, 1, 1, 1, 1, 1, 1, 1, 1, 1, 1, 1, 1, 1, 1, 1, 1, 1, 1, 1, 1, 1, 1, 1, 1, 1, 1, 1, 1, 1, 1, 1, 1, 1, 1, 1, 1, 1, 1, 1, 1, 1, 1, 1, 1, 1, 1, 1, 1, 1, 1, 1, 1, 1, 1, 1, 1, 1, 1, 1, 1, 1, 1, 1, 1, 1, 1, 1, 1, 1, 1, 1, 1, 1, 1, 1, 1, 1, 1, 1, 1, 1, 1, 1, 1, 1, 1, 1, 1, 1, 1, 1, 1, 1, 1, 1, 1, 1, 1, 1, 1, 1, 1, 1, 1, 1, 1, 1, 1, 1, 1, 1, 1, 1, 1, 1, 1, 1, 1, 1, 1, 1, 1, 1, 1, 1, 1, 1, 1, 1, 1, 1, 1, 1, 1, 1, 1, 1, 1, 1, 1, 1, 1, 1, 1, 1, 1, 1, 1, 1, 1, 1, 1, 1, 1, 1, 1, 1, 1, 1, 1, 1, 1, 1, 1, 1, 1, 1, 1, 1, 1, 1, 1, 1, 1, 1, 1, 1, 1, 1, 1, 1, 1, 1, 1, 1, 1, 1, 1, 1, 1, 1, 1, 1, 1, 1, 1, 1, 1, 1, 1, 1, 1, 1, 1, 1, 1, 1, 1, 1, 1, 1, 1, 1, 1, 1, 1, 1, 1, 1, 1, 1, 1, 1, 1, 1, 1, 1, 1, 1, 1, 1, 1, 1, 1, 1, 1, 1, 1, 1, 1, 1, 1, 1, 1, 1, 1, 1, 1, 1, 1, 1, 1, 1, 1, 1, 1, 1, 1, 1, 1, 1, 1, 1, 1, 1, 1, 1, 1, 1, 1, 1, 1, 1, 1, 1, 1, 1, 1, 1, 1, 1, 1, 1, 1, 1, 1, 1, 1, 1, 1, 1, 1, 1, 1, 1, 1, 0, 1, 1, 1, 1, 1, 1, 1, 1, 1, 1, 1, 1, 1, 1, 1, 1, 1, 1, 1, 1, 1, 1, 1, 1, 1, 1, 1, 1, 1, 1, 1, 0, 0, 0, 0, 0, 0, 0, 0, 0, 0, 0, 0, 0, 0, 0, 0, 0, 0, 0, 0, 0, 0, 0, 0, 0, 0, 0, 0, 0, 0, 0, 0, 0, 0, 0, 0, 0, 0, 0, 0, 0, 0, 0, 0, 0, 0, 0, 0, 0, 0, 0, 0, 0, 0, 0, 0, 0, 0, 0, 0, 0, 0, 0, 0, 0, 0, 0, 0, 0, 0, 0, 0, 0, 0, 0, 0, 0, 0, 0, 0, 0, 0, 0, 0, 0, 0, 0, 0, 0, 0, 0, 0, 0, 0, 0, 0, 0, 0, 0, 0, 0, 0, 0, 0, 0, 0, 0, 0, 0, 0, 0, 0, 0, 0, 0, 0, 0, 0, 0, 0, 0, 0, 0, 0, 0, 0, 0, 0, 1, 1, 1, 1, 1, 1, 1, 1, 1, 1, 1, 1, 1, 1, 1, 1, 1, 1, 1, 1, 1, 1, 1, 1, 1, 1, 1, 1, 1, 1, 1, 1, 1, 1, 1, 1, 1, 1, 1, 1, 1, 1, 1, 1, 1, 1, 1, 1, 1, 1])
_uv = me_cylinder.uv_layers.new(name='UVMap')
_uv.uv.foreach_set('vector', [0.8086, 0.3613, 0.7861, 0.3594, 0.7861, 0.3115, 0.8096, 0.3115, 0.541, 0.0, 0.541, 0.1045, 0.5244, 0.1045, 0.5244, 0.0, 0.5244, 0.0, 0.5244, 0.1045, 0.5078, 0.1045, 0.5078, 0.0, 0.5078, 0.0, 0.5078, 0.1045, 0.4912, 0.1045, 0.4912, 0.0, 0.4912, 0.0, 0.4912, 0.1045, 0.4746, 0.1045, 0.4746, 0.0, 0.4746, 0.0, 0.4746, 0.1045, 0.458, 0.1045, 0.458, 0.0, 0.458, 0.0, 0.458, 0.1045, 0.4434, 0.1045, 0.4434, 0.0, 0.4434, 0.0, 0.4434, 0.1045, 0.4268, 0.1045, 0.4268, 0.0, 0.4268, 0.0, 0.4268, 0.1045, 0.4102, 0.1045, 0.4102, 0.0, 0.4102, 0.0, 0.4102, 0.1045, 0.3936, 0.1045, 0.3936, 0.0, 0.3936, 0.0, 0.3936, 0.1045, 0.377, 0.1045, 0.377, 0.0, 0.377, 0.0, 0.377, 0.1045, 0.3594, 0.1045, 0.3594, 0.0, 0.3594, 0.0, 0.3594, 0.1045, 0.3428, 0.1045, 0.3428, 0.0, 0.3428, 0.0, 0.3428, 0.1045, 0.3281, 0.1045, 0.3281, 0.0, 0.3281, 0.0, 0.3281, 0.1045, 0.3115, 0.1045, 0.3115, 0.0, 0.3115, 0.0, 0.3115, 0.1045, 0.2949, 0.1045, 0.2949, 0.0, 0.2949, 0.0, 0.2949, 0.1045, 0.2783, 0.1045, 0.2783, 0.0, 0.2783, 0.0, 0.2783, 0.1045, 0.2617, 0.1045, 0.2617, 0.0, 0.2617, 0.0, 0.2617, 0.1045, 0.2451, 0.1045, 0.2451, 0.0, 0.2451, 0.0, 0.2451, 0.1045, 0.2295, 0.1045, 0.2295, 0.0, 0.2295, 0.0, 0.2295, 0.1045, 0.2129, 0.1045, 0.2129, 0.0, 0.2129, 0.0, 0.2129, 0.1045, 0.1963, 0.1045, 0.1963, 0.0, 0.1963, 0.0, 0.1963, 0.1045, 0.1797, 0.1045, 0.1797, 0.0, 0.1797, 0.0, 0.1797, 0.1045, 0.1631, 0.1045, 0.1631, 0.0, 0.1631, 0.0, 0.1631, 0.1045, 0.1465, 0.1045, 0.1465, 0.0, 0.1465, 0.0, 0.1465, 0.1045, 0.1299, 0.1045, 0.1299, 0.0, 0.1299, 0.0, 0.1299, 0.1045, 0.1143, 0.1045, 0.1143, 0.0, 0.1143, 0.0, 0.1143, 0.1045, 0.09766, 0.1045, 0.09766, 0.0, 0.09766, 0.0, 0.09766, 0.1045, 0.08105, 0.1045, 0.08105, 0.0, 0.08105, 0.0, 0.08105, 0.1045, 0.06445, 0.1045, 0.06445, 0.0, 0.06445, 0.0, 0.06445, 0.1045, 0.04785, 0.1045, 0.04785, 0.0, 0.03125, 0.0, 0.03125, 0.1045, 0.01562, 0.1045, 0.01562, 0.0, 0.04785, 0.0, 0.04785, 0.1045, 0.03125, 0.1045, 0.03125, 0.0, 0.541, 0.1045, 0.541, 0.2588, 0.5244, 0.2588, 0.5244, 0.1045, 0.5244, 0.1045, 0.5244, 0.2588, 0.5078, 0.2588, 0.5078, 0.1045, 0.5078, 0.1045, 0.5078, 0.2588, 0.4912, 0.2588, 0.4912, 0.1045, 0.4912, 0.1045, 0.4912, 0.2588, 0.4746, 0.2588, 0.4746, 0.1045, 0.4746, 0.1045, 0.4746, 0.2588, 0.458, 0.2588, 0.458, 0.1045, 0.458, 0.1045, 0.458, 0.2588, 0.4434, 0.2588, 0.4434, 0.1045, 0.4434, 0.1045, 0.4434, 0.2588, 0.4268, 0.2588, 0.4268, 0.1045, 0.4268, 0.1045, 0.4268, 0.2588, 0.4102, 0.2588, 0.4102, 0.1045, 0.4102, 0.1045, 0.4102, 0.2588, 0.3936, 0.2588, 0.3936, 0.1045, 0.3936, 0.1045, 0.3936, 0.2588, 0.377, 0.2588, 0.377, 0.1045, 0.377, 0.1045, 0.377, 0.2588, 0.3594, 0.2588, 0.3594, 0.1045, 0.3594, 0.1045, 0.3594, 0.2588, 0.3428, 0.2588, 0.3428, 0.1045, 0.3428, 0.1045, 0.3428, 0.2588, 0.3281, 0.2588, 0.3281, 0.1045, 0.3281, 0.1045, 0.3281, 0.2588, 0.3115, 0.2588, 0.3115, 0.1045, 0.3115, 0.1045, 0.3115, 0.2588, 0.2949, 0.2588, 0.2949, 0.1045, 0.2949, 0.1045, 0.2949, 0.2588, 0.2783, 0.2588, 0.2783, 0.1045, 0.2783, 0.1045, 0.2783, 0.2588, 0.2617, 0.2588, 0.2617, 0.1045, 0.2617, 0.1045, 0.2617, 0.2588, 0.2451, 0.2588, 0.2451, 0.1045, 0.2451, 0.1045, 0.2451, 0.2588, 0.2295, 0.2588, 0.2295, 0.1045, 0.2295, 0.1045, 0.2295, 0.2588, 0.2129, 0.2588, 0.2129, 0.1045, 0.2129, 0.1045, 0.2129, 0.2588, 0.1963, 0.2588, 0.1963, 0.1045, 0.1963, 0.1045, 0.1963, 0.2588, 0.1797, 0.2588, 0.1797, 0.1045, 0.1797, 0.1045, 0.1797, 0.2588, 0.1631, 0.2588, 0.1631, 0.1045, 0.1631, 0.1045, 0.1631, 0.2588, 0.1465, 0.2588, 0.1465, 0.1045, 0.1465, 0.1045, 0.1465, 0.2588, 0.1299, 0.2588, 0.1299, 0.1045, 0.1299, 0.1045, 0.1299, 0.2588, 0.1143, 0.2588, 0.1143, 0.1045, 0.1143, 0.1045, 0.1143, 0.2588, 0.09766, 0.2588, 0.09766, 0.1045, 0.09766, 0.1045, 0.09766, 0.2588, 0.08105, 0.2588, 0.08105, 0.1045, 0.08105, 0.1045, 0.08105, 0.2588, 0.06445, 0.2588, 0.06445, 0.1045, 0.06445, 0.1045, 0.06445, 0.2588, 0.04785, 0.2588, 0.04785, 0.1045, 0.03125, 0.1045, 0.03125, 0.2588, 0.01562, 0.2588, 0.01562, 0.1045, 0.04785, 0.1045, 0.04785, 0.2588, 0.03125, 0.2588, 0.03125, 0.1045, 0.541, 0.2588, 0.541, 0.3643, 0.5244, 0.3643, 0.5244, 0.2588, 0.5244, 0.2588, 0.5244, 0.3643, 0.5078, 0.3643, 0.5078, 0.2588, 0.5078, 0.2588, 0.5078, 0.3643, 0.4912, 0.3643, 0.4912, 0.2588, 0.4912, 0.2588, 0.4912, 0.3643, 0.4746, 0.3643, 0.4746, 0.2588, 0.4746, 0.2588, 0.4746, 0.3643, 0.458, 0.3643, 0.458, 0.2588, 0.458, 0.2588, 0.458, 0.3643, 0.4434, 0.3643, 0.4434, 0.2588, 0.4434, 0.2588, 0.4434, 0.3643, 0.4268, 0.3643, 0.4268, 0.2588, 0.4268, 0.2588, 0.4268, 0.3643, 0.4102, 0.3643, 0.4102, 0.2588, 0.4102, 0.2588, 0.4102, 0.3643, 0.3936, 0.3643, 0.3936, 0.2588, 0.3936, 0.2588, 0.3936, 0.3643, 0.377, 0.3643, 0.377, 0.2588, 0.377, 0.2588, 0.377, 0.3643, 0.3594, 0.3643, 0.3594, 0.2588, 0.3594, 0.2588, 0.3594, 0.3643, 0.3428, 0.3643, 0.3428, 0.2588, 0.3428, 0.2588, 0.3428, 0.3643, 0.3281, 0.3643, 0.3281, 0.2588, 0.3281, 0.2588, 0.3281, 0.3643, 0.3115, 0.3643, 0.3115, 0.2588, 0.3115, 0.2588, 0.3115, 0.3643, 0.2949, 0.3643, 0.2949, 0.2588, 0.2949, 0.2588, 0.2949, 0.3643, 0.2783, 0.3643, 0.2783, 0.2588, 0.2783, 0.2588, 0.2783, 0.3643, 0.2617, 0.3643, 0.2617, 0.2588, 0.2617, 0.2588, 0.2617, 0.3643, 0.2451, 0.3643, 0.2451, 0.2588, 0.2451, 0.2588, 0.2451, 0.3643, 0.2295, 0.3643, 0.2295, 0.2588, 0.2295, 0.2588, 0.2295, 0.3643, 0.2129, 0.3643, 0.2129, 0.2588, 0.2129, 0.2588, 0.2129, 0.3643, 0.1963, 0.3643, 0.1963, 0.2588, 0.1963, 0.2588, 0.1963, 0.3643, 0.1797, 0.3643, 0.1797, 0.2588, 0.1797, 0.2588, 0.1797, 0.3643, 0.1631, 0.3643, 0.1631, 0.2588, 0.1631, 0.2588, 0.1631, 0.3643, 0.1465, 0.3643, 0.1465, 0.2588, 0.1465, 0.2588, 0.1465, 0.3643, 0.1299, 0.3643, 0.1299, 0.2588, 0.1299, 0.2588, 0.1299, 0.3643, 0.1143, 0.3643, 0.1143, 0.2588, 0.1143, 0.2588, 0.1143, 0.3643, 0.09766, 0.3643, 0.09766, 0.2588, 0.09766, 0.2588, 0.09766, 0.3643, 0.08105, 0.3643, 0.08105, 0.2588, 0.08105, 0.2588, 0.08105, 0.3643, 0.06445, 0.3643, 0.06445, 0.2588, 0.06445, 0.2588, 0.06445, 0.3643, 0.04785, 0.3643, 0.04785, 0.2588, 0.03125, 0.2588, 0.03125, 0.3643, 0.01562, 0.3643, 0.01562, 0.2588, 0.04785, 0.2588, 0.04785, 0.3643, 0.03125, 0.3643, 0.03125, 0.2588, 0.5781, 0.08398, 0.5771, 0.0498, 0.6055, 0.05371, 0.6035, 0.08398, 0.6035, 0.08398, 0.6055, 0.05371, 0.6309, 0.05566, 0.627, 0.08691, 0.627, 0.08691, 0.6309, 0.05566, 0.6533, 0.06055, 0.6514, 0.09082, 0.6514, 0.09082, 0.6533, 0.06055, 0.6768, 0.06152, 0.6758, 0.09277, 0.6758, 0.09277, 0.6768, 0.06152, 0.7002, 0.06543, 0.6982, 0.09668, 0.6982, 0.09668, 0.7002, 0.06543, 0.7246, 0.06641, 0.7227, 0.09766, 0.7227, 0.09766, 0.7246, 0.06641, 0.749, 0.06641, 0.749, 0.09766, 0.749, 0.09766, 0.749, 0.06641, 0.7725, 0.06738, 0.7744, 0.09863, 0.7744, 0.09863, 0.7725, 0.06738, 0.7969, 0.06738, 0.7979, 0.09863, 0.7979, 0.09863, 0.7969, 0.06738, 0.8203, 0.06543, 0.8223, 0.09668, 0.8223, 0.09668, 0.8203, 0.06543, 0.8457, 0.06445, 0.8486, 0.09473, 0.8486, 0.09473, 0.8457, 0.06445, 0.8701, 0.06152, 0.874, 0.09277, 0.874, 0.09277, 0.8701, 0.06152, 0.8936, 0.05859, 0.8984, 0.08887, 0.8984, 0.08887, 0.8936, 0.05859, 0.918, 0.05273, 0.9238, 0.08594, 0.9238, 0.08594, 0.918, 0.05273, 0.9424, 0.04785, 0.9482, 0.08105, 0.9482, 0.08105, 0.9424, 0.04785, 0.9707, 0.03906, 0.9746, 0.07617, 0.5781, 0.08398, 0.5771, 0.05078, 0.6055, 0.05371, 0.6035, 0.08398, 0.6035, 0.08398, 0.6055, 0.05371, 0.6289, 0.05762, 0.627, 0.08691, 0.627, 0.08691, 0.6289, 0.05762, 0.6533, 0.06055, 0.6504, 0.0918, 0.6504, 0.0918, 0.6533, 0.06055, 0.6768, 0.06348, 0.6748, 0.09375, 0.6748, 0.09375, 0.6768, 0.06348, 0.7002, 0.06543, 0.6982, 0.09668, 0.6982, 0.09668, 0.7002, 0.06543, 0.7246, 0.06641, 0.7227, 0.09766, 0.7227, 0.09766, 0.7246, 0.06641, 0.748, 0.06738, 0.748, 0.09863, 0.748, 0.09863, 0.748, 0.06738, 0.7725, 0.06738, 0.7715, 0.09961, 0.7715, 0.09961, 0.7725, 0.06738, 0.7969, 0.06934, 0.7979, 0.09961, 0.7979, 0.09961, 0.7969, 0.06934, 0.8203, 0.06543, 0.8223, 0.09668, 0.8223, 0.09668, 0.8203, 0.06543, 0.8457, 0.06445, 0.8486, 0.09473, 0.8486, 0.09473, 0.8457, 0.06445, 0.8701, 0.06152, 0.874, 0.09375, 0.874, 0.09375, 0.8701, 0.06152, 0.8936, 0.05859, 0.8984, 0.08887, 0.8984, 0.08887, 0.8936, 0.05859, 0.918, 0.05371, 0.9238, 0.08691, 0.9482, 0.08105, 0.9424, 0.04785, 0.9707, 0.03906, 0.9746, 0.07715, 0.9238, 0.08691, 0.918, 0.05371, 0.9424, 0.04785, 0.9482, 0.08105, 0.5771, 0.0498, 0.5908, 0.005859, 0.6143, 0.01172, 0.6055, 0.05371, 0.6055, 0.05371, 0.6143, 0.01172, 0.6377, 0.01758, 0.6309, 0.05566, 0.6309, 0.05566, 0.6377, 0.01758, 0.6592, 0.02148, 0.6533, 0.06055, 0.6533, 0.06055, 0.6592, 0.02148, 0.6826, 0.02344, 0.6768, 0.06152, 0.6768, 0.06152, 0.6826, 0.02344, 0.7051, 0.02637, 0.7002, 0.06543, 0.7002, 0.06543, 0.7051, 0.02637, 0.7275, 0.02734, 0.7246, 0.06641, 0.7246, 0.06641, 0.7275, 0.02734, 0.75, 0.02832, 0.749, 0.06641, 0.749, 0.06641, 0.75, 0.02832, 0.7725, 0.03027, 0.7725, 0.06738, 0.7725, 0.06738, 0.7725, 0.03027, 0.7949, 0.02832, 0.7969, 0.06738, 0.7969, 0.06738, 0.7949, 0.02832, 0.8193, 0.02734, 0.8203, 0.06543, 0.8203, 0.06543, 0.8193, 0.02734, 0.8418, 0.02637, 0.8457, 0.06445, 0.8457, 0.06445, 0.8418, 0.02637, 0.8643, 0.02246, 0.8701, 0.06152, 0.8701, 0.06152, 0.8643, 0.02246, 0.8867, 0.01953, 0.8936, 0.05859, 0.8936, 0.05859, 0.8867, 0.01953, 0.9092, 0.01562, 0.918, 0.05273, 0.918, 0.05273, 0.9092, 0.01562, 0.9307, 0.009766, 0.9424, 0.04785, 0.9424, 0.04785, 0.9307, 0.009766, 0.9521, 0.0, 0.9707, 0.03906, 0.5771, 0.05078, 0.5898, 0.006836, 0.6143, 0.01367, 0.6055, 0.05371, 0.6055, 0.05371, 0.6143, 0.01367, 0.6377, 0.01758, 0.6289, 0.05762, 0.6289, 0.05762, 0.6377, 0.01758, 0.6592, 0.02148, 0.6533, 0.06055, 0.6533, 0.06055, 0.6592, 0.02148, 0.6816, 0.02344, 0.6768, 0.06348, 0.6768, 0.06348, 0.6816, 0.02344, 0.7051, 0.02734, 0.7002, 0.06543, 0.7002, 0.06543, 0.7051, 0.02734, 0.7275, 0.02832, 0.7246, 0.06641, 0.7246, 0.06641, 0.7275, 0.02832, 0.75, 0.02832, 0.748, 0.06738, 0.748, 0.06738, 0.75, 0.02832, 0.7725, 0.03027, 0.7725, 0.06738, 0.7725, 0.06738, 0.7725, 0.03027, 0.7949, 0.02832, 0.7969, 0.06934, 0.7969, 0.06934, 0.7949, 0.02832, 0.8193, 0.02734, 0.8203, 0.06543, 0.8203, 0.06543, 0.8193, 0.02734, 0.8418, 0.02637, 0.8457, 0.06445, 0.8457, 0.06445, 0.8418, 0.02637, 0.8643, 0.02246, 0.8701, 0.06152, 0.8701, 0.06152, 0.8643, 0.02246, 0.8867, 0.01953, 0.8936, 0.05859, 0.8936, 0.05859, 0.8867, 0.01953, 0.9092, 0.01562, 0.918, 0.05371, 0.9424, 0.04785, 0.9307, 0.009766, 0.9521, 0.0009766, 0.9707, 0.03906, 0.918, 0.05371, 0.9092, 0.01562, 0.9307, 0.009766, 0.9424, 0.04785, 0.9463, 0.1201, 0.9854, 0.1924, 0.9482, 0.1973, 0.9248, 0.1279, 0.9248, 0.1279, 0.9482, 0.1973, 0.9189, 0.2021, 0.9033, 0.1348, 0.9033, 0.1348, 0.9189, 0.2021, 0.8916, 0.2041, 0.8818, 0.1377, 0.8818, 0.1377, 0.8916, 0.2041, 0.8662, 0.207, 0.8604, 0.1406, 0.8604, 0.1406, 0.8662, 0.207, 0.8428, 0.208, 0.8389, 0.1416, 0.8389, 0.1416, 0.8428, 0.208, 0.8193, 0.209, 0.8164, 0.1426, 0.8164, 0.1426, 0.8193, 0.209, 0.7949, 0.208, 0.7939, 0.1416, 0.7939, 0.1416, 0.7949, 0.208, 0.7725, 0.209, 0.7715, 0.1426, 0.7715, 0.1426, 0.7725, 0.209, 0.75, 0.209, 0.75, 0.1416, 0.75, 0.1416, 0.75, 0.209, 0.7266, 0.208, 0.7275, 0.1416, 0.7275, 0.1416, 0.7266, 0.208, 0.7031, 0.208, 0.7061, 0.1387, 0.7061, 0.1387, 0.7031, 0.208, 0.6787, 0.207, 0.6836, 0.1377, 0.6836, 0.1377, 0.6787, 0.207, 0.6553, 0.207, 0.6602, 0.1357, 0.6602, 0.1357, 0.6553, 0.207, 0.6279, 0.207, 0.6377, 0.1318, 0.6377, 0.1318, 0.6279, 0.207, 0.5986, 0.2051, 0.6152, 0.1279, 0.6152, 0.1279, 0.5986, 0.2051, 0.5625, 0.2051, 0.5898, 0.1211, 0.9463, 0.1201, 0.9854, 0.1934, 0.9473, 0.1982, 0.9248, 0.1299, 0.9248, 0.1299, 0.9473, 0.1982, 0.9189, 0.2021, 0.9033, 0.1348, 0.9033, 0.1348, 0.9189, 0.2021, 0.8916, 0.2041, 0.8818, 0.1377, 0.8818, 0.1377, 0.8916, 0.2041, 0.8662, 0.208, 0.8604, 0.1416, 0.8604, 0.1416, 0.8662, 0.208, 0.8428, 0.208, 0.8379, 0.1426, 0.8379, 0.1426, 0.8428, 0.208, 0.8193, 0.209, 0.8164, 0.1436, 0.8164, 0.1436, 0.8193, 0.209, 0.7969, 0.209, 0.7949, 0.1426, 0.7949, 0.1426, 0.7969, 0.209, 0.7725, 0.21, 0.7715, 0.1426, 0.7715, 0.1426, 0.7725, 0.21, 0.749, 0.21, 0.75, 0.1426, 0.75, 0.1426, 0.749, 0.21, 0.7266, 0.209, 0.7275, 0.1426, 0.7275, 0.1426, 0.7266, 0.209, 0.7031, 0.209, 0.7061, 0.1406, 0.7061, 0.1406, 0.7031, 0.209, 0.6787, 0.208, 0.6836, 0.1387, 0.6836, 0.1387, 0.6787, 0.208, 0.6543, 0.208, 0.6611, 0.1367, 0.6611, 0.1367, 0.6543, 0.208, 0.6279, 0.207, 0.6377, 0.1328, 0.6143, 0.1299, 0.5986, 0.207, 0.5615, 0.207, 0.5898, 0.1221, 0.6377, 0.1328, 0.6279, 0.207, 0.5986, 0.207, 0.6143, 0.1299, 0.9854, 0.1924, 0.9697, 0.2783, 0.9434, 0.2744, 0.9482, 0.1973, 0.9482, 0.1973, 0.9434, 0.2744, 0.918, 0.2734, 0.9189, 0.2021, 0.9189, 0.2021, 0.918, 0.2734, 0.8936, 0.2734, 0.8916, 0.2041, 0.8916, 0.2041, 0.8936, 0.2734, 0.8691, 0.2734, 0.8662, 0.207, 0.8662, 0.207, 0.8691, 0.2734, 0.8438, 0.2734, 0.8428, 0.208, 0.8428, 0.208, 0.8438, 0.2734, 0.8203, 0.2734, 0.8193, 0.209, 0.8193, 0.209, 0.8203, 0.2734, 0.7969, 0.2715, 0.7949, 0.208, 0.7949, 0.208, 0.7969, 0.2715, 0.7725, 0.2734, 0.7725, 0.209, 0.7725, 0.209, 0.7725, 0.2734, 0.749, 0.2715, 0.75, 0.209, 0.75, 0.209, 0.749, 0.2715, 0.7266, 0.2705, 0.7266, 0.208, 0.7266, 0.208, 0.7266, 0.2705, 0.7031, 0.2705, 0.7031, 0.208, 0.7031, 0.208, 0.7031, 0.2705, 0.6807, 0.2695, 0.6787, 0.207, 0.6787, 0.207, 0.6807, 0.2695, 0.6562, 0.2695, 0.6553, 0.207, 0.6553, 0.207, 0.6562, 0.2695, 0.6338, 0.2705, 0.6279, 0.207, 0.6279, 0.207, 0.6338, 0.2705, 0.6094, 0.2734, 0.5986, 0.2051, 0.5986, 0.2051, 0.6094, 0.2734, 0.5869, 0.2793, 0.5625, 0.2051, 0.9854, 0.1934, 0.9697, 0.2793, 0.9434, 0.2754, 0.9473, 0.1982, 0.9473, 0.1982, 0.9434, 0.2754, 0.9189, 0.2744, 0.9189, 0.2021, 0.9189, 0.2021, 0.9189, 0.2744, 0.8936, 0.2744, 0.8916, 0.2041, 0.8916, 0.2041, 0.8936, 0.2744, 0.8682, 0.2744, 0.8662, 0.208, 0.8662, 0.208, 0.8682, 0.2744, 0.8438, 0.2734, 0.8428, 0.208, 0.8428, 0.208, 0.8438, 0.2734, 0.8203, 0.2744, 0.8193, 0.209, 0.8193, 0.209, 0.8203, 0.2744, 0.7969, 0.2734, 0.7969, 0.209, 0.7969, 0.209, 0.7969, 0.2734, 0.7725, 0.2734, 0.7725, 0.21, 0.7725, 0.21, 0.7725, 0.2734, 0.749, 0.2715, 0.749, 0.21, 0.749, 0.21, 0.749, 0.2715, 0.7266, 0.2715, 0.7266, 0.209, 0.7266, 0.209, 0.7266, 0.2715, 0.7031, 0.2715, 0.7031, 0.209, 0.7031, 0.209, 0.7031, 0.2715, 0.6807, 0.2705, 0.6787, 0.208, 0.6787, 0.208, 0.6807, 0.2705, 0.6562, 0.2705, 0.6543, 0.208, 0.6543, 0.208, 0.6562, 0.2705, 0.6338, 0.2715, 0.6279, 0.207, 0.5986, 0.207, 0.6104, 0.2734, 0.5869, 0.2793, 0.5615, 0.207, 0.6279, 0.207, 0.6338, 0.2715, 0.6104, 0.2734, 0.5986, 0.207, 0.5381, 0.1035, 0.5381, 0.2588, 0.5215, 0.2588, 0.5215, 0.1035, 0.5215, 0.1035, 0.5215, 0.2588, 0.5049, 0.2588, 0.5049, 0.1035, 0.5049, 0.1035, 0.5049, 0.2588, 0.4893, 0.2588, 0.4893, 0.1035, 0.4893, 0.1035, 0.4893, 0.2588, 0.4717, 0.2588, 0.4717, 0.1035, 0.4717, 0.1035, 0.4717, 0.2588, 0.457, 0.2588, 0.457, 0.1035, 0.457, 0.1035, 0.457, 0.2588, 0.4395, 0.2588, 0.4395, 0.1035, 0.4395, 0.1035, 0.4395, 0.2588, 0.4238, 0.2588, 0.4238, 0.1035, 0.4238, 0.1035, 0.4238, 0.2588, 0.4072, 0.2588, 0.4072, 0.1035, 0.4072, 0.1035, 0.4072, 0.2588, 0.3906, 0.2588, 0.3906, 0.1035, 0.3906, 0.1035, 0.3906, 0.2588, 0.375, 0.2588, 0.375, 0.1035, 0.375, 0.1035, 0.375, 0.2588, 0.3584, 0.2588, 0.3584, 0.1035, 0.3584, 0.1035, 0.3584, 0.2588, 0.3408, 0.2588, 0.3408, 0.1035, 0.3408, 0.1035, 0.3408, 0.2588, 0.3252, 0.2588, 0.3252, 0.1035, 0.3252, 0.1035, 0.3252, 0.2588, 0.3086, 0.2588, 0.3086, 0.1035, 0.3086, 0.1035, 0.3086, 0.2588, 0.293, 0.2588, 0.293, 0.1035, 0.293, 0.1035, 0.293, 0.2588, 0.2764, 0.2588, 0.2764, 0.1035, 0.2764, 0.1035, 0.2764, 0.2588, 0.2598, 0.2588, 0.2598, 0.1035, 0.2598, 0.1035, 0.2598, 0.2588, 0.2451, 0.2588, 0.2451, 0.1035, 0.2451, 0.1035, 0.2451, 0.2588, 0.2285, 0.2588, 0.2285, 0.1035, 0.2285, 0.1035, 0.2285, 0.2588, 0.2129, 0.2588, 0.2129, 0.1035, 0.2129, 0.1035, 0.2129, 0.2588, 0.1953, 0.2588, 0.1953, 0.1035, 0.1953, 0.1035, 0.1953, 0.2588, 0.1787, 0.2588, 0.1787, 0.1035, 0.1787, 0.1035, 0.1787, 0.2588, 0.1631, 0.2588, 0.1631, 0.1035, 0.1631, 0.1035, 0.1631, 0.2588, 0.1465, 0.2588, 0.1465, 0.1035, 0.1465, 0.1035, 0.1465, 0.2588, 0.1299, 0.2588, 0.1299, 0.1035, 0.1299, 0.1035, 0.1299, 0.2588, 0.1143, 0.2588, 0.1143, 0.1035, 0.1143, 0.1035, 0.1143, 0.2588, 0.09668, 0.2588, 0.09668, 0.1035, 0.09668, 0.1035, 0.09668, 0.2588, 0.08203, 0.2588, 0.08203, 0.1035, 0.08203, 0.1035, 0.08203, 0.2588, 0.06445, 0.2588, 0.06445, 0.1035, 0.06445, 0.1035, 0.06445, 0.2588, 0.04883, 0.2588, 0.04883, 0.1035, 0.03223, 0.1035, 0.03223, 0.2588, 0.01562, 0.2588, 0.01562, 0.1035, 0.04883, 0.1035, 0.04883, 0.2588, 0.03223, 0.2588, 0.03223, 0.1035, 0.5098, 0.0498, 0.5098, 0.1045, 0.4932, 0.1045, 0.4932, 0.0498, 0.4932, 0.0498, 0.4932, 0.1045, 0.4766, 0.1045, 0.4766, 0.0498, 0.4434, 0.0498, 0.4434, 0.1045, 0.4277, 0.1045, 0.4277, 0.0498, 0.4277, 0.0498, 0.4277, 0.1045, 0.4111, 0.1045, 0.4111, 0.0498, 0.4111, 0.0498, 0.4111, 0.1045, 0.3945, 0.1045, 0.3945, 0.0498, 0.3779, 0.1045, 0.3779, 0.2461, 0.3613, 0.2461, 0.3613, 0.1045, 0.3613, 0.1045, 0.3613, 0.2461, 0.3447, 0.2461, 0.3447, 0.1045, 0.3447, 0.1045, 0.3447, 0.2461, 0.3281, 0.2461, 0.3281, 0.1045, 0.2959, 0.1045, 0.2959, 0.2461, 0.2793, 0.2461, 0.2793, 0.1045, 0.2793, 0.1045, 0.2793, 0.2461, 0.2627, 0.2461, 0.2627, 0.1045, 0.2627, 0.1045, 0.2627, 0.2461, 0.2461, 0.2461, 0.2461, 0.1045, 0.1475, 0.1045, 0.1475, 0.2461, 0.1309, 0.2461, 0.1309, 0.1045, 0.06543, 0.1045, 0.06543, 0.2461, 0.04883, 0.2461, 0.04883, 0.1045, 0.04883, 0.1045, 0.04883, 0.2461, 0.03223, 0.2461, 0.03223, 0.1045, 0.9033, 0.4365, 0.8828, 0.4297, 0.9014, 0.3721, 0.9287, 0.3789, 0.6865, 0.4277, 0.666, 0.4307, 0.6533, 0.3721, 0.6758, 0.3682, 0.7852, 0.418, 0.7646, 0.4189, 0.7646, 0.3613, 0.7861, 0.3594, 0.8643, 0.4248, 0.8457, 0.4219, 0.8535, 0.3633, 0.877, 0.3672, 0.6455, 0.4365, 0.627, 0.4443, 0.6035, 0.3809, 0.6289, 0.376, 0.7451, 0.4199, 0.7256, 0.4219, 0.7197, 0.3633, 0.7412, 0.3613, 0.8252, 0.4199, 0.8047, 0.418, 0.8086, 0.3594, 0.8311, 0.3613, 0.7051, 0.4248, 0.6865, 0.4277, 0.6758, 0.3691, 0.6973, 0.3652, 0.9209, 0.4473, 0.9033, 0.4385, 0.9287, 0.3789, 0.96, 0.3887, 0.7852, 0.418, 0.7646, 0.418, 0.7646, 0.3594, 0.7861, 0.3594, 0.666, 0.4326, 0.6455, 0.4385, 0.6289, 0.3779, 0.6533, 0.373, 0.8828, 0.4297, 0.8643, 0.4248, 0.877, 0.3682, 0.9014, 0.373, 0.7451, 0.4189, 0.7256, 0.4199, 0.7197, 0.3623, 0.7412, 0.3613, 0.8438, 0.4229, 0.8242, 0.4199, 0.8311, 0.3613, 0.8535, 0.3643, 0.9209, 0.4463, 0.9033, 0.4365, 0.9287, 0.3789, 0.96, 0.3867, 0.7051, 0.4238, 0.6865, 0.4277, 0.6758, 0.3682, 0.6973, 0.3652, 0.8047, 0.4189, 0.7852, 0.418, 0.7861, 0.3594, 0.8086, 0.3613, 0.8828, 0.4297, 0.8643, 0.4248, 0.877, 0.3672, 0.9014, 0.3721, 0.666, 0.4307, 0.6455, 0.4365, 0.6289, 0.376, 0.6533, 0.3721, 0.7646, 0.4189, 0.7451, 0.4199, 0.7412, 0.3613, 0.7646, 0.3613, 0.8457, 0.4219, 0.8252, 0.4199, 0.8311, 0.3613, 0.8535, 0.3633, 0.627, 0.4443, 0.6064, 0.4521, 0.5723, 0.3867, 0.6035, 0.3809, 0.7256, 0.4219, 0.7051, 0.4248, 0.6973, 0.3652, 0.7197, 0.3633, 0.8047, 0.418, 0.7852, 0.418, 0.7861, 0.3594, 0.8086, 0.3594, 0.6865, 0.4277, 0.666, 0.4326, 0.6533, 0.373, 0.6758, 0.3691, 0.9033, 0.4385, 0.8828, 0.4297, 0.9014, 0.373, 0.9287, 0.3789, 0.7646, 0.418, 0.7451, 0.4189, 0.7412, 0.3613, 0.7646, 0.3594, 0.6455, 0.4385, 0.627, 0.4443, 0.6035, 0.3818, 0.6289, 0.3779, 0.8643, 0.4248, 0.8438, 0.4229, 0.8535, 0.3643, 0.877, 0.3682, 0.7256, 0.4199, 0.7051, 0.4238, 0.6973, 0.3652, 0.7197, 0.3623, 0.627, 0.4443, 0.6064, 0.4531, 0.5723, 0.3887, 0.6035, 0.3818, 0.8242, 0.4199, 0.8047, 0.4189, 0.8086, 0.3613, 0.8311, 0.3613, 0.3848, 0.0, 0.4014, 0.0, 0.4014, 0.04297, 0.3848, 0.04297, 0.6973, 0.3652, 0.6758, 0.3682, 0.668, 0.3203, 0.6914, 0.3174, 0.7412, 0.3613, 0.7197, 0.3633, 0.7148, 0.3154, 0.7383, 0.3125, 0.877, 0.3672, 0.8535, 0.3633, 0.8594, 0.3125, 0.8828, 0.3154, 0.6289, 0.376, 0.6035, 0.3809, 0.5996, 0.3311, 0.623, 0.3291, 0.6758, 0.3691, 0.6533, 0.373, 0.6455, 0.3252, 0.668, 0.3223, 0.9287, 0.3789, 0.9014, 0.373, 0.9082, 0.3184, 0.9346, 0.3203, 0.8086, 0.3594, 0.7861, 0.3594, 0.7861, 0.3096, 0.8096, 0.3096, 0.6035, 0.3818, 0.5723, 0.3887, 0.5771, 0.3311, 0.5996, 0.3311, 0.8535, 0.3643, 0.8311, 0.3613, 0.835, 0.3115, 0.8594, 0.3135, 0.7412, 0.3613, 0.7197, 0.3623, 0.7148, 0.3145, 0.7383, 0.3125, 0.7861, 0.3594, 0.7646, 0.3613, 0.7617, 0.3115, 0.7861, 0.3115, 0.9287, 0.3789, 0.9014, 0.3721, 0.9092, 0.3174, 0.9346, 0.3203, 0.6758, 0.3682, 0.6533, 0.3721, 0.6455, 0.3252, 0.668, 0.3203, 0.7197, 0.3633, 0.6973, 0.3652, 0.6914, 0.3184, 0.7148, 0.3154, 0.8535, 0.3633, 0.8311, 0.3613, 0.835, 0.3115, 0.8594, 0.3125, 0.6035, 0.3809, 0.5723, 0.3867, 0.5771, 0.3311, 0.5996, 0.3311, 0.6533, 0.373, 0.6289, 0.3779, 0.623, 0.3291, 0.6455, 0.3252, 0.9014, 0.373, 0.877, 0.3682, 0.8828, 0.3154, 0.9082, 0.3184, 0.7861, 0.3594, 0.7646, 0.3594, 0.7617, 0.3115, 0.7861, 0.3096, 0.8311, 0.3613, 0.8086, 0.3613, 0.8096, 0.3115, 0.835, 0.3115, 0.7197, 0.3623, 0.6973, 0.3652, 0.6914, 0.3174, 0.7148, 0.3145, 0.7646, 0.3613, 0.7412, 0.3613, 0.7383, 0.3125, 0.7617, 0.3115, 0.9014, 0.3721, 0.877, 0.3672, 0.8828, 0.3154, 0.9092, 0.3174, 0.6533, 0.3721, 0.6289, 0.376, 0.623, 0.3291, 0.6455, 0.3252, 0.6973, 0.3652, 0.6758, 0.3691, 0.668, 0.3223, 0.6914, 0.3184, 0.96, 0.3887, 0.9287, 0.3789, 0.9346, 0.3203, 0.96, 0.3223, 0.8311, 0.3613, 0.8086, 0.3594, 0.8096, 0.3096, 0.835, 0.3115, 0.6289, 0.3779, 0.6035, 0.3818, 0.5996, 0.3311, 0.623, 0.3291, 0.877, 0.3682, 0.8535, 0.3643, 0.8594, 0.3135, 0.8828, 0.3154, 0.96, 0.3867, 0.9287, 0.3789, 0.9346, 0.3203, 0.96, 0.3223, 0.7646, 0.3594, 0.7412, 0.3613, 0.7383, 0.3125, 0.7617, 0.3115, 0.416, 0.04297, 0.4307, 0.04297, 0.4307, 0.09277, 0.416, 0.09277, 0.04688, 0.0, 0.06152, 0.0, 0.06152, 0.04297, 0.04688, 0.04297, 0.2148, 0.0, 0.2305, 0.0, 0.2305, 0.04297, 0.2148, 0.04297, 0.3535, 0.0, 0.3701, 0.0, 0.3701, 0.04297, 0.3535, 0.04297, 0.01562, 0.0, 0.03027, 0.0, 0.03027, 0.04297, 0.01562, 0.04297, 0.1855, 0.0, 0.1992, 0.0, 0.1992, 0.04297, 0.1855, 0.04297, 0.4932, 0.0, 0.5098, 0.0, 0.5098, 0.04297, 0.4932, 0.04297, 0.3242, 0.0, 0.3398, 0.0, 0.3398, 0.04297, 0.3242, 0.04297, 0.1543, 0.0, 0.1689, 0.0, 0.1689, 0.04297, 0.1543, 0.04297, 0.4619, 0.0, 0.4775, 0.0, 0.4775, 0.04297, 0.4619, 0.04297, 0.293, 0.0, 0.3086, 0.0, 0.3086, 0.04297, 0.293, 0.04297, 0.124, 0.0, 0.1377, 0.0, 0.1377, 0.04297, 0.124, 0.04297, 0.4307, 0.0, 0.4463, 0.0, 0.4463, 0.04297, 0.4307, 0.04297, 0.2617, 0.0, 0.2783, 0.0, 0.2783, 0.04297, 0.2617, 0.04297, 0.09277, 0.0, 0.1084, 0.0, 0.1084, 0.04297, 0.09277, 0.04297, 0.4014, 0.0, 0.416, 0.0, 0.416, 0.04297, 0.4014, 0.04297, 0.06152, 0.0, 0.07715, 0.0, 0.07715, 0.04297, 0.06152, 0.04297, 0.2305, 0.0, 0.2461, 0.0, 0.2461, 0.04297, 0.2305, 0.04297, 0.3701, 0.0, 0.3848, 0.0, 0.3848, 0.04297, 0.3701, 0.04297, 0.03027, 0.0, 0.04688, 0.0, 0.04688, 0.04297, 0.03027, 0.04297, 0.1992, 0.0, 0.2148, 0.0, 0.2148, 0.04297, 0.1992, 0.04297, 0.3398, 0.0, 0.3535, 0.0, 0.3535, 0.04297, 0.3398, 0.04297, 0.1689, 0.0, 0.1855, 0.0, 0.1855, 0.04297, 0.1689, 0.04297, 0.4775, 0.0, 0.4932, 0.0, 0.4932, 0.04297, 0.4775, 0.04297, 0.3086, 0.0, 0.3242, 0.0, 0.3242, 0.04297, 0.3086, 0.04297, 0.1377, 0.0, 0.1543, 0.0, 0.1543, 0.04297, 0.1377, 0.04297, 0.4463, 0.0, 0.4619, 0.0, 0.4619, 0.04297, 0.4463, 0.04297, 0.2783, 0.0, 0.293, 0.0, 0.293, 0.04297, 0.2783, 0.04297, 0.1084, 0.0, 0.124, 0.0, 0.124, 0.04297, 0.1084, 0.04297, 0.416, 0.0, 0.4307, 0.0, 0.4307, 0.04297, 0.416, 0.04297, 0.07715, 0.0, 0.09277, 0.0, 0.09277, 0.04297, 0.07715, 0.04297, 0.2461, 0.0, 0.2617, 0.0, 0.2617, 0.04297, 0.2461, 0.04297, 0.4463, 0.09277, 0.4619, 0.09277, 0.4619, 0.1357, 0.4463, 0.1357, 0.07715, 0.04297, 0.09277, 0.04297, 0.09277, 0.09277, 0.07715, 0.09277, 0.2461, 0.04297, 0.2617, 0.04297, 0.2617, 0.09277, 0.2461, 0.09277, 0.3848, 0.04297, 0.4014, 0.04297, 0.4014, 0.09277, 0.3848, 0.09277, 0.04688, 0.04297, 0.06152, 0.04297, 0.06152, 0.09277, 0.04688, 0.09277, 0.2148, 0.04297, 0.2305, 0.04297, 0.2305, 0.09277, 0.2148, 0.09277, 0.3535, 0.04297, 0.3701, 0.04297, 0.3701, 0.09277, 0.3535, 0.09277, 0.5098, 0.04297, 0.5234, 0.04297, 0.5234, 0.09277, 0.5098, 0.09277, 0.1855, 0.04297, 0.1992, 0.04297, 0.1992, 0.09277, 0.1855, 0.09277, 0.4932, 0.04297, 0.5098, 0.04297, 0.5098, 0.09277, 0.4932, 0.09277, 0.3242, 0.04297, 0.3398, 0.04297, 0.3398, 0.09277, 0.3242, 0.09277, 0.1543, 0.04297, 0.1689, 0.04297, 0.1689, 0.09277, 0.1543, 0.09277, 0.4619, 0.04297, 0.4775, 0.04297, 0.4775, 0.09277, 0.4619, 0.09277, 0.293, 0.04297, 0.3086, 0.04297, 0.3086, 0.09277, 0.293, 0.09277, 0.124, 0.04297, 0.1377, 0.04297, 0.1377, 0.09277, 0.124, 0.09277, 0.4307, 0.04297, 0.4463, 0.04297, 0.4463, 0.09277, 0.4307, 0.09277, 0.2617, 0.04297, 0.2783, 0.04297, 0.2783, 0.09277, 0.2617, 0.09277, 0.09277, 0.04297, 0.1084, 0.04297, 0.1084, 0.09277, 0.09277, 0.09277, 0.4014, 0.04297, 0.416, 0.04297, 0.416, 0.09277, 0.4014, 0.09277, 0.06152, 0.04297, 0.07715, 0.04297, 0.07715, 0.09277, 0.06152, 0.09277, 0.2305, 0.04297, 0.2461, 0.04297, 0.2461, 0.09277, 0.2305, 0.09277, 0.3701, 0.04297, 0.3848, 0.04297, 0.3848, 0.09277, 0.3701, 0.09277, 0.03027, 0.04297, 0.04688, 0.04297, 0.04688, 0.09277, 0.03027, 0.09277, 0.1992, 0.04297, 0.2148, 0.04297, 0.2148, 0.09277, 0.1992, 0.09277, 0.3398, 0.04297, 0.3535, 0.04297, 0.3535, 0.09277, 0.3398, 0.09277, 0.1689, 0.04297, 0.1855, 0.04297, 0.1855, 0.09277, 0.1689, 0.09277, 0.4775, 0.04297, 0.4932, 0.04297, 0.4932, 0.09277, 0.4775, 0.09277, 0.3086, 0.04297, 0.3242, 0.04297, 0.3242, 0.09277, 0.3086, 0.09277, 0.1377, 0.04297, 0.1543, 0.04297, 0.1543, 0.09277, 0.1377, 0.09277, 0.4463, 0.04297, 0.4619, 0.04297, 0.4619, 0.09277, 0.4463, 0.09277, 0.2783, 0.04297, 0.293, 0.04297, 0.293, 0.09277, 0.2783, 0.09277, 0.1084, 0.04297, 0.124, 0.04297, 0.124, 0.09277, 0.1084, 0.09277, 0.3975, 0.166, 0.4082, 0.166, 0.4082, 0.2158, 0.3975, 0.2158, 0.2783, 0.09277, 0.293, 0.09277, 0.293, 0.1357, 0.2783, 0.1357, 0.1084, 0.09277, 0.124, 0.09277, 0.124, 0.1357, 0.1084, 0.1357, 0.416, 0.09277, 0.4307, 0.09277, 0.4307, 0.1357, 0.416, 0.1357, 0.07715, 0.09277, 0.09277, 0.09277, 0.09277, 0.1357, 0.07715, 0.1357, 0.2461, 0.09277, 0.2617, 0.09277, 0.2617, 0.1357, 0.2461, 0.1357, 0.3848, 0.09277, 0.4014, 0.09277, 0.4014, 0.1357, 0.3848, 0.1357, 0.04688, 0.09277, 0.06152, 0.09277, 0.06152, 0.1357, 0.04688, 0.1357, 0.2148, 0.09277, 0.2305, 0.09277, 0.2305, 0.1357, 0.2148, 0.1357, 0.3535, 0.09277, 0.3701, 0.09277, 0.3701, 0.1357, 0.3535, 0.1357, 0.5098, 0.09277, 0.5234, 0.09277, 0.5234, 0.1357, 0.5098, 0.1357, 0.1855, 0.09277, 0.1992, 0.09277, 0.1992, 0.1357, 0.1855, 0.1357, 0.4932, 0.09277, 0.5098, 0.09277, 0.5098, 0.1357, 0.4932, 0.1357, 0.3242, 0.09277, 0.3398, 0.09277, 0.3398, 0.1357, 0.3242, 0.1357, 0.1543, 0.09277, 0.1689, 0.09277, 0.1689, 0.1357, 0.1543, 0.1357, 0.4619, 0.09277, 0.4775, 0.09277, 0.4775, 0.1357, 0.4619, 0.1357, 0.293, 0.09277, 0.3086, 0.09277, 0.3086, 0.1357, 0.293, 0.1357, 0.124, 0.09277, 0.1377, 0.09277, 0.1377, 0.1357, 0.124, 0.1357, 0.4307, 0.09277, 0.4463, 0.09277, 0.4463, 0.1357, 0.4307, 0.1357, 0.2617, 0.09277, 0.2783, 0.09277, 0.2783, 0.1357, 0.2617, 0.1357, 0.09277, 0.09277, 0.1084, 0.09277, 0.1084, 0.1357, 0.09277, 0.1357, 0.4014, 0.09277, 0.416, 0.09277, 0.416, 0.1357, 0.4014, 0.1357, 0.06152, 0.09277, 0.07715, 0.09277, 0.07715, 0.1357, 0.06152, 0.1357, 0.2305, 0.09277, 0.2461, 0.09277, 0.2461, 0.1357, 0.2305, 0.1357, 0.3701, 0.09277, 0.3848, 0.09277, 0.3848, 0.1357, 0.3701, 0.1357, 0.03027, 0.09277, 0.04688, 0.09277, 0.04688, 0.1357, 0.03027, 0.1357, 0.1992, 0.09277, 0.2148, 0.09277, 0.2148, 0.1357, 0.1992, 0.1357, 0.3398, 0.09277, 0.3535, 0.09277, 0.3535, 0.1357, 0.3398, 0.1357, 0.1689, 0.09277, 0.1855, 0.09277, 0.1855, 0.1357, 0.1689, 0.1357, 0.4775, 0.09277, 0.4932, 0.09277, 0.4932, 0.1357, 0.4775, 0.1357, 0.3086, 0.09277, 0.3242, 0.09277, 0.3242, 0.1357, 0.3086, 0.1357, 0.1377, 0.09277, 0.1543, 0.09277, 0.1543, 0.1357, 0.1377, 0.1357, 0.7168, 0.4463, 0.7324, 0.4424, 0.7373, 0.4863, 0.7256, 0.4902, 0.2871, 0.166, 0.2969, 0.166, 0.2969, 0.2158, 0.2871, 0.2158, 0.1758, 0.166, 0.1865, 0.166, 0.1865, 0.2158, 0.1758, 0.2158, 0.3779, 0.166, 0.3887, 0.166, 0.3887, 0.2158, 0.3779, 0.2158, 0.2676, 0.166, 0.2783, 0.166, 0.2783, 0.2158, 0.2676, 0.2158, 0.1553, 0.166, 0.165, 0.166, 0.165, 0.2158, 0.1553, 0.2158, 0.3584, 0.166, 0.3682, 0.166, 0.3682, 0.2158, 0.3584, 0.2158, 0.1357, 0.166, 0.1455, 0.166, 0.1455, 0.2158, 0.1357, 0.2158, 0.2461, 0.166, 0.2568, 0.166, 0.2568, 0.2158, 0.2461, 0.2158, 0.3389, 0.166, 0.3477, 0.166, 0.3477, 0.2158, 0.3389, 0.2158, 0.1152, 0.166, 0.126, 0.166, 0.126, 0.2158, 0.1152, 0.2158, 0.2266, 0.166, 0.2363, 0.166, 0.2363, 0.2158, 0.2266, 0.2158, 0.3174, 0.166, 0.3281, 0.166, 0.3281, 0.2158, 0.3174, 0.2158, 0.4189, 0.166, 0.4287, 0.166, 0.4287, 0.2158, 0.4189, 0.2158, 0.207, 0.166, 0.2158, 0.166, 0.2158, 0.2158, 0.207, 0.2158, 0.4082, 0.166, 0.4189, 0.166, 0.4189, 0.2158, 0.4082, 0.2158, 0.2969, 0.166, 0.3076, 0.166, 0.3076, 0.2158, 0.2969, 0.2158, 0.1865, 0.166, 0.1953, 0.166, 0.1953, 0.2158, 0.1865, 0.2158, 0.3887, 0.166, 0.3975, 0.166, 0.3975, 0.2158, 0.3887, 0.2158, 0.2783, 0.166, 0.2871, 0.166, 0.2871, 0.2158, 0.2783, 0.2158, 0.165, 0.166, 0.1758, 0.166, 0.1758, 0.2158, 0.165, 0.2158, 0.3682, 0.166, 0.3779, 0.166, 0.3779, 0.2158, 0.3682, 0.2158, 0.2568, 0.166, 0.2676, 0.166, 0.2676, 0.2158, 0.2568, 0.2158, 0.1455, 0.166, 0.1553, 0.166, 0.1553, 0.2158, 0.1455, 0.2158, 0.3477, 0.166, 0.3584, 0.166, 0.3584, 0.2158, 0.3477, 0.2158, 0.126, 0.166, 0.1357, 0.166, 0.1357, 0.2158, 0.126, 0.2158, 0.2363, 0.166, 0.2461, 0.166, 0.2461, 0.2158, 0.2363, 0.2158, 0.3281, 0.166, 0.3389, 0.166, 0.3389, 0.2158, 0.3281, 0.2158, 0.1045, 0.166, 0.1152, 0.166, 0.1152, 0.2158, 0.1045, 0.2158, 0.2158, 0.166, 0.2266, 0.166, 0.2266, 0.2158, 0.2158, 0.2158, 0.3076, 0.166, 0.3174, 0.166, 0.3174, 0.2158, 0.3076, 0.2158, 0.1953, 0.166, 0.207, 0.166, 0.207, 0.2158, 0.1953, 0.2158, 0.75, 0.4844, 0.7637, 0.4844, 0.7637, 0.4854, 0.75, 0.4854, 0.7969, 0.4395, 0.8135, 0.4414, 0.8027, 0.4902, 0.7891, 0.4854, 0.8633, 0.457, 0.8799, 0.4629, 0.8604, 0.5186, 0.8438, 0.5098, 0.6875, 0.4561, 0.7012, 0.4502, 0.7139, 0.4932, 0.7002, 0.4971, 0.7646, 0.4385, 0.7803, 0.4385, 0.7764, 0.4844, 0.7646, 0.4834, 0.8301, 0.4463, 0.8467, 0.4512, 0.8291, 0.501, 0.8145, 0.4951, 0.6602, 0.4658, 0.6748, 0.4609, 0.6846, 0.5029, 0.6699, 0.5117, 0.7324, 0.4414, 0.748, 0.4395, 0.752, 0.4844, 0.7383, 0.4854, 0.7949, 0.4404, 0.8125, 0.4424, 0.8018, 0.4902, 0.7881, 0.4863, 0.7031, 0.4502, 0.7168, 0.4453, 0.7256, 0.4883, 0.7139, 0.4932, 0.8799, 0.4619, 0.8975, 0.4668, 0.8818, 0.5332, 0.8623, 0.5186, 0.7637, 0.4395, 0.7783, 0.4395, 0.7754, 0.4854, 0.7637, 0.4844, 0.6758, 0.459, 0.6885, 0.4561, 0.7002, 0.4971, 0.6865, 0.502, 0.8467, 0.4502, 0.8633, 0.457, 0.8438, 0.5078, 0.8291, 0.5, 0.7324, 0.4424, 0.748, 0.4404, 0.75, 0.4844, 0.7373, 0.4863, 0.6455, 0.4668, 0.6611, 0.4639, 0.6699, 0.5107, 0.6504, 0.5195, 0.8135, 0.4414, 0.8301, 0.4463, 0.8145, 0.4941, 0.8027, 0.4902, 0.8799, 0.4629, 0.8975, 0.4678, 0.8809, 0.5332, 0.8604, 0.5186, 0.7012, 0.4502, 0.7168, 0.4463, 0.7256, 0.4902, 0.7139, 0.4932, 0.7803, 0.4385, 0.7969, 0.4395, 0.7891, 0.4854, 0.7764, 0.4844, 0.8467, 0.4512, 0.8633, 0.457, 0.8438, 0.5098, 0.8291, 0.501, 0.6748, 0.4609, 0.6875, 0.4561, 0.7002, 0.4971, 0.6846, 0.5029, 0.748, 0.4395, 0.7646, 0.4385, 0.7646, 0.4834, 0.752, 0.4844, 0.8125, 0.4424, 0.8301, 0.4463, 0.8145, 0.4951, 0.8018, 0.4902, 0.6455, 0.4678, 0.6602, 0.4658, 0.6699, 0.5117, 0.6494, 0.5215, 0.7168, 0.4453, 0.7324, 0.4414, 0.7383, 0.4854, 0.7256, 0.4883, 0.7783, 0.4395, 0.7949, 0.4404, 0.7881, 0.4863, 0.7754, 0.4854, 0.6885, 0.4561, 0.7031, 0.4502, 0.7139, 0.4932, 0.7002, 0.4971, 0.8633, 0.457, 0.8799, 0.4619, 0.8623, 0.5186, 0.8438, 0.5078, 0.748, 0.4404, 0.7637, 0.4395, 0.7637, 0.4844, 0.75, 0.4844, 0.6611, 0.4639, 0.6758, 0.459, 0.6865, 0.502, 0.6699, 0.5107, 0.8301, 0.4463, 0.8467, 0.4502, 0.8291, 0.5, 0.8145, 0.4941, 0.7754, 0.4863, 0.7881, 0.4883, 0.7705, 0.5547, 0.7656, 0.5527, 0.6699, 0.5107, 0.6865, 0.502, 0.6875, 0.5049, 0.6709, 0.5127, 0.8145, 0.4941, 0.8291, 0.5, 0.8291, 0.501, 0.8145, 0.4961, 0.7256, 0.4902, 0.7373, 0.4863, 0.7383, 0.4883, 0.7256, 0.4912, 0.7891, 0.4854, 0.8027, 0.4902, 0.8027, 0.4912, 0.7881, 0.4883, 0.8438, 0.5098, 0.8604, 0.5186, 0.8594, 0.5215, 0.8428, 0.5107, 0.7002, 0.4971, 0.7139, 0.4932, 0.7139, 0.4941, 0.7002, 0.499, 0.7646, 0.4834, 0.7764, 0.4844, 0.7754, 0.4854, 0.7646, 0.4844, 0.8145, 0.4951, 0.8291, 0.501, 0.8271, 0.502, 0.8135, 0.4961, 0.6699, 0.5117, 0.6846, 0.5029, 0.6865, 0.5049, 0.6709, 0.5127, 0.7383, 0.4854, 0.752, 0.4844, 0.752, 0.4854, 0.7383, 0.4863, 0.7881, 0.4863, 0.8018, 0.4902, 0.8018, 0.4932, 0.7881, 0.4883, 0.7139, 0.4932, 0.7256, 0.4883, 0.7275, 0.4902, 0.7148, 0.4941, 0.8623, 0.5186, 0.8818, 0.5332, 0.8799, 0.5342, 0.8604, 0.5195, 0.7637, 0.4844, 0.7754, 0.4854, 0.7754, 0.4863, 0.7637, 0.4854, 0.6865, 0.502, 0.7002, 0.4971, 0.7012, 0.499, 0.6875, 0.5049, 0.8291, 0.5, 0.8438, 0.5078, 0.8428, 0.5107, 0.8291, 0.501, 0.7373, 0.4863, 0.75, 0.4844, 0.75, 0.4854, 0.7383, 0.4883, 0.6504, 0.5195, 0.6699, 0.5107, 0.6709, 0.5127, 0.6514, 0.5225, 0.8027, 0.4902, 0.8145, 0.4941, 0.8145, 0.4961, 0.8027, 0.4912, 0.8604, 0.5186, 0.8809, 0.5332, 0.8799, 0.5352, 0.8594, 0.5215, 0.7139, 0.4932, 0.7256, 0.4902, 0.7256, 0.4912, 0.7139, 0.4941, 0.7764, 0.4844, 0.7891, 0.4854, 0.7881, 0.4883, 0.7754, 0.4854, 0.8291, 0.501, 0.8438, 0.5098, 0.8428, 0.5107, 0.8271, 0.502, 0.6846, 0.5029, 0.7002, 0.4971, 0.7002, 0.499, 0.6865, 0.5049, 0.752, 0.4844, 0.7646, 0.4834, 0.7646, 0.4844, 0.752, 0.4854, 0.8018, 0.4902, 0.8145, 0.4951, 0.8135, 0.4961, 0.8018, 0.4932, 0.6494, 0.5215, 0.6699, 0.5117, 0.6709, 0.5127, 0.6504, 0.5234, 0.7256, 0.4883, 0.7383, 0.4854, 0.7383, 0.4863, 0.7275, 0.4902, 0.7754, 0.4854, 0.7881, 0.4863, 0.7881, 0.4883, 0.7754, 0.4863, 0.7002, 0.4971, 0.7139, 0.4932, 0.7148, 0.4941, 0.7012, 0.499, 0.8438, 0.5078, 0.8623, 0.5186, 0.8604, 0.5195, 0.8428, 0.5107, 0.7012, 0.499, 0.7148, 0.4941, 0.7412, 0.5566, 0.7373, 0.5596, 0.8428, 0.5107, 0.8604, 0.5195, 0.7939, 0.5674, 0.791, 0.5635, 0.75, 0.4854, 0.7637, 0.4854, 0.7598, 0.5527, 0.7549, 0.5527, 0.6709, 0.5127, 0.6875, 0.5049, 0.7324, 0.5625, 0.7285, 0.5664, 0.8145, 0.4961, 0.8291, 0.501, 0.7871, 0.5596, 0.7822, 0.5566, 0.7256, 0.4912, 0.7383, 0.4883, 0.75, 0.5547, 0.7471, 0.5557, 0.7881, 0.4883, 0.8027, 0.4912, 0.7764, 0.5547, 0.7715, 0.5527, 0.8428, 0.5107, 0.8594, 0.5215, 0.793, 0.5684, 0.7891, 0.5635, 0.7002, 0.499, 0.7139, 0.4941, 0.7412, 0.5566, 0.7363, 0.5596, 0.7646, 0.4844, 0.7754, 0.4854, 0.7666, 0.5518, 0.7607, 0.5518, 0.8135, 0.4961, 0.8271, 0.502, 0.7861, 0.5615, 0.7803, 0.5566, 0.6709, 0.5127, 0.6865, 0.5049, 0.7324, 0.5635, 0.7285, 0.5674, 0.7383, 0.4863, 0.752, 0.4854, 0.7559, 0.5518, 0.752, 0.5527, 0.7881, 0.4883, 0.8018, 0.4932, 0.7754, 0.5557, 0.7705, 0.5547, 0.7148, 0.4941, 0.7275, 0.4902, 0.7471, 0.5547, 0.7412, 0.5566, 0.8604, 0.5195, 0.8799, 0.5342, 0.7979, 0.5732, 0.7939, 0.5674, 0.7637, 0.4854, 0.7754, 0.4863, 0.7656, 0.5527, 0.7598, 0.5527, 0.6875, 0.5049, 0.7012, 0.499, 0.7373, 0.5596, 0.7324, 0.5625, 0.8291, 0.501, 0.8428, 0.5107, 0.791, 0.5635, 0.7871, 0.5596, 0.7383, 0.4883, 0.75, 0.4854, 0.7549, 0.5527, 0.75, 0.5547, 0.6514, 0.5225, 0.6709, 0.5127, 0.7285, 0.5664, 0.7246, 0.5713, 0.8027, 0.4912, 0.8145, 0.4961, 0.7822, 0.5566, 0.7764, 0.5547, 0.8594, 0.5215, 0.8799, 0.5352, 0.7969, 0.5732, 0.793, 0.5684, 0.7139, 0.4941, 0.7256, 0.4912, 0.7471, 0.5557, 0.7412, 0.5566, 0.7754, 0.4854, 0.7881, 0.4883, 0.7715, 0.5527, 0.7666, 0.5518, 0.8271, 0.502, 0.8428, 0.5107, 0.7891, 0.5635, 0.7861, 0.5615, 0.6865, 0.5049, 0.7002, 0.499, 0.7363, 0.5596, 0.7324, 0.5635, 0.752, 0.4854, 0.7646, 0.4844, 0.7607, 0.5518, 0.7559, 0.5518, 0.8018, 0.4932, 0.8135, 0.4961, 0.7803, 0.5566, 0.7754, 0.5557, 0.6504, 0.5234, 0.6709, 0.5127, 0.7285, 0.5674, 0.7246, 0.5713, 0.7275, 0.4902, 0.7383, 0.4863, 0.752, 0.5527, 0.7471, 0.5547, 0.7646, 0.5938, 0.7607, 0.5938, 0.7588, 0.5928, 0.7559, 0.5928, 0.7549, 0.5908, 0.7529, 0.5898, 0.752, 0.5879, 0.75, 0.585, 0.75, 0.583, 0.75, 0.582, 0.75, 0.5781, 0.752, 0.5762, 0.7529, 0.5732, 0.7549, 0.5723, 0.7559, 0.5713, 0.7588, 0.5703, 0.7607, 0.5703, 0.7646, 0.5703, 0.7666, 0.5703, 0.7686, 0.5713, 0.7705, 0.5723, 0.7715, 0.5732, 0.7725, 0.5762, 0.7744, 0.5781, 0.7744, 0.582, 0.7744, 0.583, 0.7744, 0.585, 0.7725, 0.5879, 0.7715, 0.5898, 0.7705, 0.5908, 0.7686, 0.5928, 0.7666, 0.5928, 0.5264, 0.0498, 0.5264, 0.1045, 0.5098, 0.1045, 0.5098, 0.0498, 0.4766, 0.0498, 0.4766, 0.1045, 0.46, 0.1045, 0.46, 0.0498, 0.46, 0.0498, 0.46, 0.1045, 0.4434, 0.1045, 0.4434, 0.0498, 0.3945, 0.0498, 0.3945, 0.1045, 0.3779, 0.1045, 0.3779, 0.0498, 0.3779, 0.0498, 0.3779, 0.1045, 0.3613, 0.1045, 0.3613, 0.0498, 0.3613, 0.0498, 0.3613, 0.1045, 0.3447, 0.1045, 0.3447, 0.0498, 0.3447, 0.0498, 0.3447, 0.1045, 0.3281, 0.1045, 0.3281, 0.0498, 0.3281, 0.0498, 0.3281, 0.1045, 0.3125, 0.1045, 0.3125, 0.0498, 0.3125, 0.0498, 0.3125, 0.1045, 0.2959, 0.1045, 0.2959, 0.0498, 0.2959, 0.0498, 0.2959, 0.1045, 0.2793, 0.1045, 0.2793, 0.0498, 0.2793, 0.0498, 0.2793, 0.1045, 0.2627, 0.1045, 0.2627, 0.0498, 0.2627, 0.0498, 0.2627, 0.1045, 0.2461, 0.1045, 0.2461, 0.0498, 0.2461, 0.0498, 0.2461, 0.1045, 0.2295, 0.1045, 0.2295, 0.0498, 0.2295, 0.0498, 0.2295, 0.1045, 0.2139, 0.1045, 0.2139, 0.0498, 0.2139, 0.0498, 0.2139, 0.1045, 0.1973, 0.1045, 0.1973, 0.0498, 0.1973, 0.0498, 0.1973, 0.1045, 0.1807, 0.1045, 0.1807, 0.0498, 0.1807, 0.0498, 0.1807, 0.1045, 0.1641, 0.1045, 0.1641, 0.0498, 0.1641, 0.0498, 0.1641, 0.1045, 0.1475, 0.1045, 0.1475, 0.0498, 0.1475, 0.0498, 0.1475, 0.1045, 0.1309, 0.1045, 0.1309, 0.0498, 0.1309, 0.0498, 0.1309, 0.1045, 0.1143, 0.1045, 0.1143, 0.0498, 0.1143, 0.0498, 0.1143, 0.1045, 0.09863, 0.1045, 0.09863, 0.0498, 0.09863, 0.0498, 0.09863, 0.1045, 0.08203, 0.1045, 0.08203, 0.0498, 0.08203, 0.0498, 0.08203, 0.1045, 0.06543, 0.1045, 0.06543, 0.0498, 0.06543, 0.0498, 0.06543, 0.1045, 0.04883, 0.1045, 0.04883, 0.0498, 0.04883, 0.0498, 0.04883, 0.1045, 0.03223, 0.1045, 0.03223, 0.0498, 0.541, 0.0498, 0.541, 0.1045, 0.5264, 0.1045, 0.5264, 0.0498, 0.03223, 0.0498, 0.03223, 0.1045, 0.01562, 0.1045, 0.01562, 0.0498, 0.5264, 0.1045, 0.5264, 0.2461, 0.5098, 0.2461, 0.5098, 0.1045, 0.5098, 0.1045, 0.5098, 0.2461, 0.4932, 0.2461, 0.4932, 0.1045, 0.4932, 0.1045, 0.4932, 0.2461, 0.4766, 0.2461, 0.4766, 0.1045, 0.4766, 0.1045, 0.4766, 0.2461, 0.46, 0.2461, 0.46, 0.1045, 0.46, 0.1045, 0.46, 0.2461, 0.4434, 0.2461, 0.4434, 0.1045, 0.4434, 0.1045, 0.4434, 0.2461, 0.4277, 0.2461, 0.4277, 0.1045, 0.4277, 0.1045, 0.4277, 0.2461, 0.4111, 0.2461, 0.4111, 0.1045, 0.4111, 0.1045, 0.4111, 0.2461, 0.3945, 0.2461, 0.3945, 0.1045, 0.3945, 0.1045, 0.3945, 0.2461, 0.3779, 0.2461, 0.3779, 0.1045, 0.3281, 0.1045, 0.3281, 0.2461, 0.3125, 0.2461, 0.3125, 0.1045, 0.3125, 0.1045, 0.3125, 0.2461, 0.2959, 0.2461, 0.2959, 0.1045, 0.2461, 0.1045, 0.2461, 0.2461, 0.2295, 0.2461, 0.2295, 0.1045, 0.2295, 0.1045, 0.2295, 0.2461, 0.2139, 0.2461, 0.2139, 0.1045, 0.2139, 0.1045, 0.2139, 0.2461, 0.1973, 0.2461, 0.1973, 0.1045, 0.1973, 0.1045, 0.1973, 0.2461, 0.1807, 0.2461, 0.1807, 0.1045, 0.1807, 0.1045, 0.1807, 0.2461, 0.1641, 0.2461, 0.1641, 0.1045, 0.1641, 0.1045, 0.1641, 0.2461, 0.1475, 0.2461, 0.1475, 0.1045, 0.1309, 0.1045, 0.1309, 0.2461, 0.1143, 0.2461, 0.1143, 0.1045, 0.1143, 0.1045, 0.1143, 0.2461, 0.09863, 0.2461, 0.09863, 0.1045, 0.09863, 0.1045, 0.09863, 0.2461, 0.08203, 0.2461, 0.08203, 0.1045, 0.08203, 0.1045, 0.08203, 0.2461, 0.06543, 0.2461, 0.06543, 0.1045, 0.541, 0.1045, 0.541, 0.2461, 0.5264, 0.2461, 0.5264, 0.1045, 0.03223, 0.1045, 0.03223, 0.2461, 0.01562, 0.2461, 0.01562, 0.1045])
me_cylinder.materials.append(mat_material_001)
me_cylinder.use_remesh_preserve_volume = False
me_cylinder.use_remesh_preserve_attributes = False
me_cylinder.use_mirror_vertex_groups = False
me_cylinder.update()

# ---- objects
ob_area = bpy.data.objects.new('Area', light_area)
ob_cylinder = bpy.data.objects.new('Cylinder', me_cylinder)
ob_lamp = bpy.data.objects.new('Lamp', light_lamp)
ob_camera = bpy.data.objects.new('Camera', cam_camera)

# ---- transforms, parenting, visibility, modifiers, constraints
ob_area.location = (-7.176, 0.4351, 1.649)
ob_area.lineart.crease_threshold = 0.0
ob_cylinder.location = (0.0, 0.0, 0.0)
ob_cylinder.scale = (1.0, 1.0, 2.979)
ob_cylinder.lineart.crease_threshold = 0.0
_m = ob_cylinder.modifiers.new('Decimate', 'DECIMATE')
_m.ratio = 0.3125
ob_lamp.location = (4.076, 1.005, 5.904)
ob_lamp.rotation_euler = (0.6503, 0.05522, 1.866)
ob_lamp.lock_rotations_4d = False
ob_lamp.empty_display_type = 'ARROWS'
ob_lamp.color = (0.0, 0.0, 0.0, 0.0)
ob_lamp.lineart.crease_threshold = 0.0
ob_camera.location = (7.481, -6.508, 5.344)
ob_camera.rotation_euler = (1.109, 0.01082, 0.8149)
ob_camera.lock_rotations_4d = False
ob_camera.empty_display_type = 'ARROWS'
ob_camera.color = (0.0, 0.0, 0.0, 0.0)
ob_camera.hide_viewport = True
ob_camera.display_type = 'WIRE'
ob_camera.lineart.crease_threshold = 0.0

# ---- collection membership
col_collection_1.objects.link(ob_area)
col_collection_1.objects.link(ob_cylinder)
col_collection_1.objects.link(ob_lamp)
col_collection_1.objects.link(ob_camera)

# ---- scene / render settings (as saved in the file)
scene.camera = ob_camera
scene.frame_start = 1; scene.frame_end = 250; scene.frame_set(1)
scene.render.engine = 'BLENDER_EEVEE_NEXT'
scene.render.resolution_percentage = 50
scene.render.dither_intensity = 0.0
scene.cycles.use_denoising = False
scene.cycles.samples = 10
scene.cycles.sampling_pattern = 'TABULATED_SOBOL'
scene.cycles.light_sampling_threshold = 0.0
scene.cycles.use_adaptive_sampling = False
scene.cycles.use_light_tree = False
scene.cycles.blur_glossy = 0.0
scene.cycles.pixel_filter_type = 'GAUSSIAN'
scene.cycles.sample_clamp_indirect = 0.0
scene.view_settings.view_transform = 'Standard'
bpy.context.view_layer.update()
